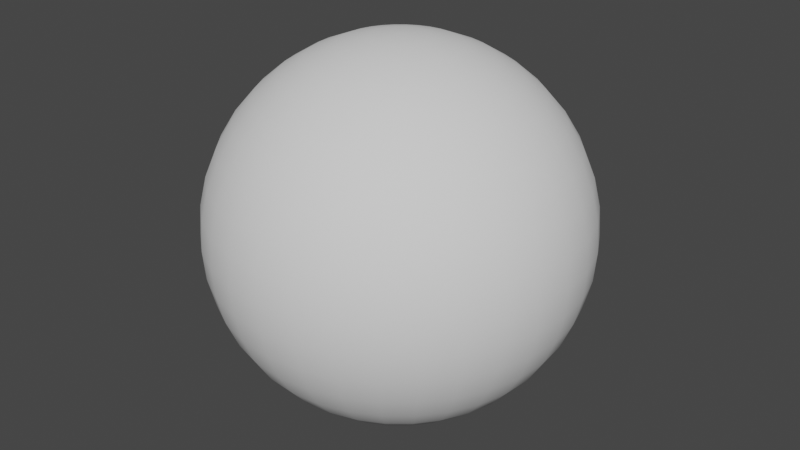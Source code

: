 # Source: Orb.blend  (saved by Blender 3.1.7; exported with 4.5.12 LTS)
import bpy
from mathutils import Matrix  # noqa: F401  (used for matrix-valued properties, if any)

bpy.ops.wm.read_factory_settings(use_empty=True)
scene = bpy.context.scene
scene.name = 'Scene'

# ---- collections
col_collection = bpy.data.collections.new('Collection'); scene.collection.children.link(col_collection)

# ---- world
world_world = bpy.data.worlds.new('World'); scene.world = world_world
world_world.use_nodes = True; world_world.node_tree.nodes.clear()
_N = world_world.node_tree.nodes; _L = world_world.node_tree.links
n0 = _N.new('ShaderNodeOutputWorld'); n0.name = 'World Output'; n0.location = (300, 300)
n1 = _N.new('ShaderNodeBackground'); n1.name = 'Background'; n1.location = (10, 300)
n1.inputs[0].default_value = (0.05088, 0.05088, 0.05088, 1.0)
_L.new(n1.outputs[0], n0.inputs[0])
n0.is_active_output = True
world_world.color = (0.05088, 0.05088, 0.05088)
world_world.use_sun_shadow = False
world_world.sun_shadow_jitter_overblur = 0.0

# ---- meshes
me_sphere = bpy.data.meshes.new('Sphere')
me_sphere.from_pydata([(0.0, 0.1564, 0.9877), (0.0, 0.309, 0.9511), (0.0, 0.454, 0.891), (0.0, 0.5878, 0.809), (0.0, 0.7071, 0.7071), (0.0, 0.891, 0.454), (0.0, 0.9877, 0.1564), (0.0, 1.0, -4.371e-08), (0.0, 0.9877, -0.1564), (0.0, 0.9511, -0.309), (0.0, 0.891, -0.454), (0.0, 0.809, -0.5878), (0.0, 0.5878, -0.809), (0.03052, 0.1534, 0.9877), (0.06029, 0.3031, 0.9511), (0.08857, 0.4453, 0.891), (0.1147, 0.5765, 0.809), (0.1379, 0.6935, 0.7071), (0.1578, 0.7935, 0.5878), (0.1738, 0.8739, 0.454), (0.1855, 0.9328, 0.309), (0.1927, 0.9687, 0.1564), (0.1951, 0.9808, -4.371e-08), (0.1927, 0.9687, -0.1564), (0.1855, 0.9328, -0.309), (0.1738, 0.8739, -0.454), (0.1578, 0.7935, -0.5878), (0.1379, 0.6935, -0.7071), (0.1147, 0.5765, -0.809), (0.08857, 0.4453, -0.891), (0.06029, 0.3031, -0.9511), (0.03052, 0.1534, -0.9877), (0.05986, 0.1445, 0.9877), (0.1183, 0.2855, 0.9511), (0.1737, 0.4194, 0.891), (0.2249, 0.543, 0.809), (0.2706, 0.6533, 0.7071), (0.3096, 0.7474, 0.5878), (0.341, 0.8232, 0.454), (0.364, 0.8787, 0.309), (0.378, 0.9125, 0.1564), (0.3827, 0.9239, -4.371e-08), (0.378, 0.9125, -0.1564), (0.364, 0.8787, -0.309), (0.341, 0.8232, -0.454), (0.3096, 0.7474, -0.5878), (0.2706, 0.6533, -0.7071), (0.2249, 0.543, -0.809), (0.1737, 0.4194, -0.891), (0.1183, 0.2855, -0.9511), (0.05986, 0.1445, -0.9877), (0.08691, 0.1301, 0.9877), (0.1717, 0.2569, 0.9511), (0.2522, 0.3775, 0.891), (0.3266, 0.4887, 0.809), (0.3928, 0.5879, 0.7071), (0.4495, 0.6727, 0.5878), (0.495, 0.7408, 0.454), (0.5284, 0.7908, 0.309), (0.5487, 0.8212, 0.1564), (0.5556, 0.8315, -4.371e-08), (0.5487, 0.8212, -0.1564), (0.5284, 0.7908, -0.309), (0.495, 0.7408, -0.454), (0.4495, 0.6727, -0.5878), (0.3928, 0.5879, -0.7071), (0.3266, 0.4887, -0.809), (0.2522, 0.3775, -0.891), (0.1717, 0.2569, -0.9511), (0.08691, 0.1301, -0.9877), (0.1106, 0.1106, 0.9877), (0.2185, 0.2185, 0.9511), (0.321, 0.321, 0.891), (0.4156, 0.4156, 0.809), (0.5, 0.5, 0.7071), (0.5721, 0.5721, 0.5878), (0.63, 0.63, 0.454), (0.6725, 0.6725, 0.309), (0.6984, 0.6984, 0.1564), (0.7071, 0.7071, -4.371e-08), (0.6984, 0.6984, -0.1564), (0.6725, 0.6725, -0.309), (0.63, 0.63, -0.454), (0.5721, 0.5721, -0.5878), (0.5, 0.5, -0.7071), (0.4156, 0.4156, -0.809), (0.321, 0.321, -0.891), (0.2185, 0.2185, -0.9511), (0.1106, 0.1106, -0.9877), (0.1301, 0.08691, 0.9877), (0.2569, 0.1717, 0.9511), (0.3775, 0.2522, 0.891), (0.4887, 0.3266, 0.809), (0.5879, 0.3928, 0.7071), (0.6727, 0.4495, 0.5878), (0.7408, 0.495, 0.454), (0.7908, 0.5284, 0.309), (0.8212, 0.5487, 0.1564), (0.8315, 0.5556, -4.371e-08), (0.8212, 0.5487, -0.1564), (0.7908, 0.5284, -0.309), (0.7408, 0.495, -0.454), (0.6727, 0.4495, -0.5878), (0.5879, 0.3928, -0.7071), (0.4887, 0.3266, -0.809), (0.3775, 0.2522, -0.891), (0.2569, 0.1717, -0.9511), (0.1301, 0.08691, -0.9877), (0.1445, 0.05986, 0.9877), (0.2855, 0.1183, 0.9511), (0.4194, 0.1737, 0.891), (0.543, 0.2249, 0.809), (0.6533, 0.2706, 0.7071), (0.7474, 0.3096, 0.5878), (0.8232, 0.341, 0.454), (0.8787, 0.364, 0.309), (0.9125, 0.378, 0.1564), (0.9239, 0.3827, -4.371e-08), (0.9125, 0.378, -0.1564), (0.8787, 0.364, -0.309), (0.8232, 0.341, -0.454), (0.7474, 0.3096, -0.5878), (0.6533, 0.2706, -0.7071), (0.543, 0.2249, -0.809), (0.4194, 0.1737, -0.891), (0.2855, 0.1183, -0.9511), (0.1445, 0.05986, -0.9877), (0.1534, 0.03052, 0.9877), (0.3031, 0.06029, 0.9511), (0.4453, 0.08857, 0.891), (0.5765, 0.1147, 0.809), (0.6935, 0.1379, 0.7071), (0.7935, 0.1578, 0.5878), (0.8739, 0.1738, 0.454), (0.9328, 0.1855, 0.309), (0.9687, 0.1927, 0.1564), (0.9808, 0.1951, -4.371e-08), (0.9687, 0.1927, -0.1564), (0.9328, 0.1855, -0.309), (0.8739, 0.1738, -0.454), (0.7935, 0.1578, -0.5878), (0.6935, 0.1379, -0.7071), (0.5765, 0.1147, -0.809), (0.4453, 0.08857, -0.891), (0.3031, 0.06029, -0.9511), (0.1534, 0.03052, -0.9877), (0.1564, -8.736e-08, 0.9877), (0.309, -1.134e-07, 0.9511), (0.454, -1.73e-07, 0.891), (0.5878, -1.134e-07, 0.809), (0.7071, -4.638e-08, 0.7071), (0.809, -1.209e-07, 0.5878), (0.891, -1.06e-07, 0.454), (0.9511, -7.619e-08, 0.309), (0.9877, -4.638e-08, 0.1564), (1.0, -1.656e-07, -4.371e-08), (0.9877, -4.638e-08, -0.1564), (0.9511, -1.507e-07, -0.309), (0.891, -1.656e-07, -0.454), (0.809, -1.209e-07, -0.5878), (0.7071, -4.638e-08, -0.7071), (0.5878, -1.134e-07, -0.809), (0.454, -1.954e-07, -0.891), (0.309, -1.097e-07, -0.9511), (0.1564, -9.109e-08, -0.9877), (0.1534, -0.03052, 0.9877), (0.3031, -0.06029, 0.9511), (0.4453, -0.08857, 0.891), (0.5765, -0.1147, 0.809), (0.6935, -0.1379, 0.7071), (0.7935, -0.1578, 0.5878), (0.8739, -0.1738, 0.454), (0.9328, -0.1855, 0.309), (0.9687, -0.1927, 0.1564), (0.9808, -0.1951, -4.371e-08), (0.9687, -0.1927, -0.1564), (0.9328, -0.1855, -0.309), (0.8739, -0.1738, -0.454), (0.7935, -0.1578, -0.5878), (0.6935, -0.1379, -0.7071), (0.5765, -0.1147, -0.809), (0.4453, -0.08857, -0.891), (0.3031, -0.06029, -0.9511), (0.1534, -0.03052, -0.9877), (0.1445, -0.05986, 0.9877), (0.2855, -0.1183, 0.9511), (0.4194, -0.1737, 0.891), (0.543, -0.2249, 0.809), (0.6533, -0.2706, 0.7071), (0.7474, -0.3096, 0.5878), (0.8232, -0.341, 0.454), (0.8787, -0.364, 0.309), (0.9125, -0.378, 0.1564), (0.9239, -0.3827, -4.371e-08), (0.9125, -0.378, -0.1564), (0.8787, -0.364, -0.309), (0.8232, -0.341, -0.454), (0.7474, -0.3096, -0.5878), (0.6533, -0.2706, -0.7071), (0.543, -0.2249, -0.809), (0.4194, -0.1737, -0.891), (0.2855, -0.1183, -0.9511), (0.1445, -0.05986, -0.9877), (0.1301, -0.08691, 0.9877), (0.2569, -0.1717, 0.9511), (0.3775, -0.2522, 0.891), (0.4887, -0.3266, 0.809), (0.5879, -0.3928, 0.7071), (0.6727, -0.4495, 0.5878), (0.7408, -0.495, 0.454), (0.7908, -0.5284, 0.309), (0.8212, -0.5487, 0.1564), (0.8315, -0.5556, -4.371e-08), (0.8212, -0.5487, -0.1564), (0.7908, -0.5284, -0.309), (0.7408, -0.495, -0.454), (0.6727, -0.4495, -0.5878), (0.5879, -0.3928, -0.7071), (0.4887, -0.3266, -0.809), (0.3775, -0.2522, -0.891), (0.2569, -0.1717, -0.9511), (0.1301, -0.08691, -0.9877), (0.1106, -0.1106, 0.9877), (0.2185, -0.2185, 0.9511), (0.321, -0.321, 0.891), (0.4156, -0.4156, 0.809), (0.5, -0.5, 0.7071), (0.5721, -0.5721, 0.5878), (0.63, -0.63, 0.454), (0.6725, -0.6725, 0.309), (0.6984, -0.6984, 0.1564), (0.7071, -0.7071, -4.371e-08), (0.6984, -0.6984, -0.1564), (0.6725, -0.6725, -0.309), (0.63, -0.63, -0.454), (0.5721, -0.5721, -0.5878), (0.5, -0.5, -0.7071), (0.4156, -0.4156, -0.809), (0.321, -0.321, -0.891), (0.2185, -0.2185, -0.9511), (0.1106, -0.1106, -0.9877), (0.08691, -0.1301, 0.9877), (0.1717, -0.2569, 0.9511), (0.2522, -0.3775, 0.891), (0.3266, -0.4887, 0.809), (0.3928, -0.5879, 0.7071), (0.4495, -0.6727, 0.5878), (0.495, -0.7408, 0.454), (0.5284, -0.7908, 0.309), (0.5487, -0.8212, 0.1564), (0.5556, -0.8315, -4.371e-08), (0.5487, -0.8212, -0.1564), (0.5284, -0.7908, -0.309), (0.495, -0.7408, -0.454), (0.4495, -0.6727, -0.5878), (0.3928, -0.5879, -0.7071), (0.3266, -0.4887, -0.809), (0.2522, -0.3775, -0.891), (0.1717, -0.2569, -0.9511), (0.08691, -0.1301, -0.9877), (0.05986, -0.1445, 0.9877), (0.1183, -0.2855, 0.9511), (0.1737, -0.4194, 0.891), (0.2249, -0.543, 0.809), (0.2706, -0.6533, 0.7071), (0.3096, -0.7474, 0.5878), (0.341, -0.8232, 0.454), (0.364, -0.8787, 0.309), (0.378, -0.9125, 0.1564), (0.3827, -0.9239, -4.371e-08), (0.378, -0.9125, -0.1564), (0.364, -0.8787, -0.309), (0.341, -0.8232, -0.454), (0.3096, -0.7474, -0.5878), (0.2706, -0.6533, -0.7071), (0.2249, -0.543, -0.809), (0.1737, -0.4194, -0.891), (0.1183, -0.2855, -0.9511), (0.05986, -0.1445, -0.9877), (0.03052, -0.1534, 0.9877), (0.06029, -0.3031, 0.9511), (0.08857, -0.4453, 0.891), (0.1147, -0.5765, 0.809), (0.1379, -0.6935, 0.7071), (0.1578, -0.7935, 0.5878), (0.1738, -0.8739, 0.454), (0.1855, -0.9328, 0.309), (0.1927, -0.9687, 0.1564), (0.1951, -0.9808, -4.371e-08), (0.1927, -0.9687, -0.1564), (0.1855, -0.9328, -0.309), (0.1738, -0.8739, -0.454), (0.1578, -0.7935, -0.5878), (0.1379, -0.6935, -0.7071), (0.1147, -0.5765, -0.809), (0.08857, -0.4453, -0.891), (0.06029, -0.3031, -0.9511), (0.03052, -0.1534, -0.9877), (-1.571e-09, -0.1564, 0.9877), (-3.882e-08, -0.309, 0.9511), (-7.235e-08, -0.454, 0.891), (-2.765e-08, -0.5878, 0.809), (4.686e-08, -0.7071, 0.7071), (-7.235e-08, -0.809, 0.5878), (-1.32e-07, -0.891, 0.454), (1.706e-08, -0.9511, 0.309), (-4.255e-08, -0.9877, 0.1564), (-2.661e-07, -1.0, -4.371e-08), (-4.255e-08, -0.9877, -0.1564), (-1.32e-07, -0.9511, -0.309), (-1.916e-07, -0.891, -0.454), (-7.235e-08, -0.809, -0.5878), (4.686e-08, -0.7071, -0.7071), (-2.765e-08, -0.5878, -0.809), (-9.47e-08, -0.454, -0.891), (-3.137e-08, -0.309, -0.9511), (-9.022e-09, -0.1564, -0.9877), (-0.03052, -0.1534, 0.9877), (-0.06029, -0.3031, 0.9511), (-0.08857, -0.4453, 0.891), (-0.1147, -0.5765, 0.809), (-0.1379, -0.6935, 0.7071), (-0.1578, -0.7935, 0.5878), (-0.1738, -0.8739, 0.454), (-0.1855, -0.9328, 0.309), (-0.1927, -0.9687, 0.1564), (-0.1951, -0.9808, -4.371e-08), (-0.1927, -0.9687, -0.1564), (-0.1855, -0.9328, -0.309), (-0.1738, -0.8739, -0.454), (-0.1578, -0.7935, -0.5878), (-0.1379, -0.6935, -0.7071), (-0.1147, -0.5765, -0.809), (-0.08857, -0.4453, -0.891), (-0.06029, -0.3031, -0.9511), (-0.03052, -0.1534, -0.9877), (-0.05986, -0.1445, 0.9877), (-0.1183, -0.2855, 0.9511), (-0.1737, -0.4194, 0.891), (-0.2249, -0.543, 0.809), (-0.2706, -0.6533, 0.7071), (-0.3096, -0.7474, 0.5878), (-0.341, -0.8232, 0.454), (-0.364, -0.8787, 0.309), (-0.378, -0.9125, 0.1564), (-0.3827, -0.9239, -4.371e-08), (-0.378, -0.9125, -0.1564), (-0.364, -0.8787, -0.309), (-0.341, -0.8232, -0.454), (-0.3096, -0.7474, -0.5878), (-0.2706, -0.6533, -0.7071), (-0.2249, -0.543, -0.809), (-0.1737, -0.4194, -0.891), (-0.1183, -0.2855, -0.9511), (-0.05986, -0.1445, -0.9877), (-0.08691, -0.1301, 0.9877), (-0.1717, -0.2569, 0.9511), (-0.2522, -0.3775, 0.891), (-0.3266, -0.4887, 0.809), (-0.3928, -0.5879, 0.7071), (-0.4495, -0.6727, 0.5878), (-0.495, -0.7408, 0.454), (-0.5284, -0.7908, 0.309), (-0.5487, -0.8212, 0.1564), (-0.5556, -0.8315, -4.371e-08), (-0.5487, -0.8212, -0.1564), (-0.5284, -0.7908, -0.309), (-0.495, -0.7408, -0.454), (-0.4495, -0.6727, -0.5878), (-0.3928, -0.5879, -0.7071), (-0.3266, -0.4887, -0.809), (-0.2522, -0.3775, -0.891), (-0.1717, -0.2569, -0.9511), (-0.08691, -0.1301, -0.9877), (-0.1106, -0.1106, 0.9877), (-0.2185, -0.2185, 0.9511), (-0.321, -0.321, 0.891), (-0.4156, -0.4156, 0.809), (-0.5, -0.5, 0.7071), (-0.5721, -0.5721, 0.5878), (-0.63, -0.63, 0.454), (-0.6725, -0.6725, 0.309), (-0.6984, -0.6984, 0.1564), (-0.7071, -0.7071, -4.371e-08), (-0.6984, -0.6984, -0.1564), (-0.6725, -0.6725, -0.309), (-0.63, -0.63, -0.454), (-0.5721, -0.5721, -0.5878), (-0.5, -0.5, -0.7071), (-0.4156, -0.4156, -0.809), (-0.321, -0.321, -0.891), (-0.2185, -0.2185, -0.9511), (-0.1106, -0.1106, -0.9877), (-7.269e-08, -1.36e-07, 1.0), (-0.1301, -0.08691, 0.9877), (-0.2569, -0.1717, 0.9511), (-0.3775, -0.2522, 0.891), (-0.4887, -0.3266, 0.809), (-0.5879, -0.3928, 0.7071), (-0.6727, -0.4495, 0.5878), (-0.7408, -0.495, 0.454), (-0.7908, -0.5284, 0.309), (-0.8212, -0.5487, 0.1564), (-0.8315, -0.5556, -4.371e-08), (-0.8212, -0.5487, -0.1564), (-0.7908, -0.5284, -0.309), (-0.7408, -0.495, -0.454), (-0.6727, -0.4495, -0.5878), (-0.5879, -0.3928, -0.7071), (-0.4887, -0.3266, -0.809), (-0.3775, -0.2522, -0.891), (-0.2569, -0.1717, -0.9511), (-0.1301, -0.08691, -0.9877), (-0.1445, -0.05986, 0.9877), (-0.2855, -0.1183, 0.9511), (-0.4194, -0.1737, 0.891), (-0.543, -0.2249, 0.809), (-0.6533, -0.2706, 0.7071), (-0.7474, -0.3096, 0.5878), (-0.8232, -0.341, 0.454), (-0.8787, -0.364, 0.309), (-0.9125, -0.378, 0.1564), (-0.9239, -0.3827, -4.371e-08), (-0.9125, -0.378, -0.1564), (-0.8787, -0.364, -0.309), (-0.8232, -0.341, -0.454), (-0.7474, -0.3096, -0.5878), (-0.6533, -0.2706, -0.7071), (-0.543, -0.2249, -0.809), (-0.4194, -0.1737, -0.891), (-0.2855, -0.1183, -0.9511), (-0.1445, -0.05986, -0.9877), (-0.1534, -0.03052, 0.9877), (-0.3031, -0.06029, 0.9511), (-0.4453, -0.08857, 0.891), (-0.5765, -0.1147, 0.809), (-0.6935, -0.1379, 0.7071), (-0.7935, -0.1578, 0.5878), (-0.8739, -0.1738, 0.454), (-0.9328, -0.1855, 0.309), (-0.9687, -0.1927, 0.1564), (-0.9808, -0.1951, -4.371e-08), (-0.9687, -0.1927, -0.1564), (-0.9328, -0.1855, -0.309), (-0.8739, -0.1738, -0.454), (-0.7935, -0.1578, -0.5878), (-0.6935, -0.1379, -0.7071), (-0.5765, -0.1147, -0.809), (-0.4453, -0.08857, -0.891), (-0.3031, -0.06029, -0.9511), (-0.1534, -0.03052, -0.9877), (-0.1564, -5.942e-08, 0.9877), (-0.309, -3.521e-08, 0.9511), (-0.454, 3.557e-08, 0.891), (-0.5878, -4.638e-08, 0.809), (-0.7071, -9.109e-08, 0.7071), (-0.809, -1.68e-09, 0.5878), (-0.891, 1.324e-07, 0.454), (-0.9511, 2.812e-08, 0.309), (-0.9877, -1.68e-09, 0.1564), (-1.0, 3.858e-07, -4.371e-08), (-0.9877, -1.68e-09, -0.1564), (-0.9511, 8.773e-08, -0.309), (-0.891, 2.665e-07, -0.454), (-0.809, -1.68e-09, -0.5878), (-0.7071, -9.109e-08, -0.7071), (-0.5878, -4.638e-08, -0.809), (-0.454, 2.067e-08, -0.891), (-0.309, -3.148e-08, -0.9511), (-0.1564, -6.687e-08, -0.9877), (-0.1534, 0.03052, 0.9877), (-0.3031, 0.06029, 0.9511), (-0.4453, 0.08857, 0.891), (-0.5765, 0.1147, 0.809), (-0.6935, 0.1379, 0.7071), (-0.7935, 0.1578, 0.5878), (-0.8739, 0.1738, 0.454), (-0.9328, 0.1855, 0.309), (-0.9687, 0.1927, 0.1564), (-0.9808, 0.1951, -4.371e-08), (-0.9687, 0.1927, -0.1564), (-0.9328, 0.1855, -0.309), (-0.8739, 0.1738, -0.454), (-0.7935, 0.1578, -0.5878), (-0.6935, 0.1379, -0.7071), (-0.5765, 0.1147, -0.809), (-0.4453, 0.08857, -0.891), (-0.3031, 0.06029, -0.9511), (-0.1534, 0.03052, -0.9877), (-0.1445, 0.05986, 0.9877), (-0.2855, 0.1183, 0.9511), (-0.4194, 0.1737, 0.891), (-0.543, 0.2249, 0.809), (-0.6533, 0.2706, 0.7071), (-0.7474, 0.3096, 0.5878), (-0.8232, 0.341, 0.454), (-0.8787, 0.364, 0.309), (-0.9125, 0.378, 0.1564), (-0.9239, 0.3827, -4.371e-08), (-0.9125, 0.378, -0.1564), (-0.8787, 0.364, -0.309), (-0.8232, 0.341, -0.454), (-0.7474, 0.3096, -0.5878), (-0.6533, 0.2706, -0.7071), (-0.543, 0.2249, -0.809), (-0.4194, 0.1737, -0.891), (-0.2855, 0.1183, -0.9511), (-0.1445, 0.05986, -0.9877), (-0.1301, 0.08691, 0.9877), (-0.2569, 0.1717, 0.9511), (-0.3775, 0.2522, 0.891), (-0.4887, 0.3266, 0.809), (-0.5879, 0.3928, 0.7071), (-0.6727, 0.4495, 0.5878), (-0.7408, 0.495, 0.454), (-0.7908, 0.5284, 0.309), (-0.8212, 0.5487, 0.1564), (-0.8315, 0.5556, -4.371e-08), (-0.8212, 0.5487, -0.1564), (-0.7908, 0.5284, -0.309), (-0.7408, 0.495, -0.454), (-0.6727, 0.4495, -0.5878), (-0.5879, 0.3928, -0.7071), (-0.4887, 0.3266, -0.809), (-0.3775, 0.2522, -0.891), (-0.2569, 0.1717, -0.9511), (-0.1301, 0.08691, -0.9877), (-0.1106, 0.1106, 0.9877), (-0.2185, 0.2185, 0.9511), (-0.321, 0.321, 0.891), (-0.4156, 0.4156, 0.809), (-0.5, 0.5, 0.7071), (-0.5721, 0.5721, 0.5878), (-0.63, 0.63, 0.454), (-0.6725, 0.6725, 0.309), (-0.6984, 0.6984, 0.1564), (-0.7071, 0.7071, -4.371e-08), (-0.6984, 0.6984, -0.1564), (-0.6725, 0.6725, -0.309), (-0.63, 0.63, -0.454), (-0.5721, 0.5721, -0.5878), (-0.5, 0.5, -0.7071), (-0.4156, 0.4156, -0.809), (-0.321, 0.321, -0.891), (-0.2185, 0.2185, -0.9511), (-0.1106, 0.1106, -0.9877), (0.0, -8.742e-08, -1.0), (-0.08691, 0.1301, 0.9877), (-0.1717, 0.2569, 0.9511), (-0.2522, 0.3775, 0.891), (-0.3266, 0.4887, 0.809), (-0.3928, 0.5879, 0.7071), (-0.4495, 0.6727, 0.5878), (-0.495, 0.7408, 0.454), (-0.5284, 0.7908, 0.309), (-0.5487, 0.8212, 0.1564), (-0.5556, 0.8315, -4.371e-08), (-0.5487, 0.8212, -0.1564), (-0.5284, 0.7908, -0.309), (-0.495, 0.7408, -0.454), (-0.4495, 0.6727, -0.5878), (-0.3928, 0.5879, -0.7071), (-0.3266, 0.4887, -0.809), (-0.2522, 0.3775, -0.891), (-0.1717, 0.2569, -0.9511), (-0.08691, 0.1301, -0.9877), (-0.05986, 0.1445, 0.9877), (-0.1183, 0.2855, 0.9511), (-0.1737, 0.4194, 0.891), (-0.2249, 0.543, 0.809), (-0.2706, 0.6533, 0.7071), (-0.3096, 0.7474, 0.5878), (-0.341, 0.8232, 0.454), (-0.364, 0.8787, 0.309), (-0.378, 0.9125, 0.1564), (-0.3827, 0.9239, -4.371e-08), (-0.378, 0.9125, -0.1564), (-0.364, 0.8787, -0.309), (-0.341, 0.8232, -0.454), (-0.3096, 0.7474, -0.5878), (-0.2706, 0.6533, -0.7071), (-0.2249, 0.543, -0.809), (-0.1737, 0.4194, -0.891), (-0.1183, 0.2855, -0.9511), (-0.05986, 0.1445, -0.9877), (-0.03052, 0.1534, 0.9877), (-0.06029, 0.3031, 0.9511), (-0.08857, 0.4453, 0.891), (-0.1147, 0.5765, 0.809), (-0.1379, 0.6935, 0.7071), (-0.1578, 0.7935, 0.5878), (-0.1738, 0.8739, 0.454), (-0.1855, 0.9328, 0.309), (-0.1927, 0.9687, 0.1564), (-0.1951, 0.9808, -4.371e-08), (-0.1927, 0.9687, -0.1564), (-0.1855, 0.9328, -0.309), (-0.1738, 0.8739, -0.454), (-0.1578, 0.7935, -0.5878), (-0.1379, 0.6935, -0.7071), (-0.1147, 0.5765, -0.809), (-0.08857, 0.4453, -0.891), (-0.06029, 0.3031, -0.9511), (-0.03052, 0.1534, -0.9877), (4.686e-08, 0.809, 0.5878), (9.156e-08, 0.9511, 0.309), (4.686e-08, 0.7071, -0.7071), (1.81e-07, 0.454, -0.891), (1.027e-07, 0.309, -0.9511), (3.754e-08, 0.1564, -0.9877)], [], [(606, 27, 26, 11), (605, 20, 19, 5), (0, 13, 393), (12, 28, 27, 606), (6, 21, 20, 605), (1, 14, 13, 0), (607, 29, 28, 12), (7, 22, 21, 6), (2, 15, 14, 1), (608, 30, 29, 607), (8, 23, 22, 7), (3, 16, 15, 2), (609, 31, 30, 608), (9, 24, 23, 8), (4, 17, 16, 3), (546, 31, 609), (10, 25, 24, 9), (604, 18, 17, 4), (11, 26, 25, 10), (5, 19, 18, 604), (14, 33, 32, 13), (29, 48, 47, 28), (22, 41, 40, 21), (15, 34, 33, 14), (30, 49, 48, 29), (23, 42, 41, 22), (16, 35, 34, 15), (31, 50, 49, 30), (24, 43, 42, 23), (17, 36, 35, 16), (546, 50, 31), (25, 44, 43, 24), (18, 37, 36, 17), (26, 45, 44, 25), (19, 38, 37, 18), (27, 46, 45, 26), (20, 39, 38, 19), (13, 32, 393), (28, 47, 46, 27), (21, 40, 39, 20), (44, 63, 62, 43), (37, 56, 55, 36), (45, 64, 63, 44), (38, 57, 56, 37), (46, 65, 64, 45), (39, 58, 57, 38), (32, 51, 393), (47, 66, 65, 46), (40, 59, 58, 39), (33, 52, 51, 32), (48, 67, 66, 47), (41, 60, 59, 40), (34, 53, 52, 33), (49, 68, 67, 48), (42, 61, 60, 41), (35, 54, 53, 34), (50, 69, 68, 49), (43, 62, 61, 42), (36, 55, 54, 35), (546, 69, 50), (59, 78, 77, 58), (52, 71, 70, 51), (67, 86, 85, 66), (60, 79, 78, 59), (53, 72, 71, 52), (68, 87, 86, 67), (61, 80, 79, 60), (54, 73, 72, 53), (69, 88, 87, 68), (62, 81, 80, 61), (55, 74, 73, 54), (546, 88, 69), (63, 82, 81, 62), (56, 75, 74, 55), (64, 83, 82, 63), (57, 76, 75, 56), (65, 84, 83, 64), (58, 77, 76, 57), (51, 70, 393), (66, 85, 84, 65), (74, 93, 92, 73), (546, 107, 88), (82, 101, 100, 81), (75, 94, 93, 74), (83, 102, 101, 82), (76, 95, 94, 75), (84, 103, 102, 83), (77, 96, 95, 76), (70, 89, 393), (85, 104, 103, 84), (78, 97, 96, 77), (71, 90, 89, 70), (86, 105, 104, 85), (79, 98, 97, 78), (72, 91, 90, 71), (87, 106, 105, 86), (80, 99, 98, 79), (73, 92, 91, 72), (88, 107, 106, 87), (81, 100, 99, 80), (89, 108, 393), (104, 123, 122, 103), (97, 116, 115, 96), (90, 109, 108, 89), (105, 124, 123, 104), (98, 117, 116, 97), (91, 110, 109, 90), (106, 125, 124, 105), (99, 118, 117, 98), (92, 111, 110, 91), (107, 126, 125, 106), (100, 119, 118, 99), (93, 112, 111, 92), (546, 126, 107), (101, 120, 119, 100), (94, 113, 112, 93), (102, 121, 120, 101), (95, 114, 113, 94), (103, 122, 121, 102), (96, 115, 114, 95), (126, 145, 144, 125), (119, 138, 137, 118), (112, 131, 130, 111), (546, 145, 126), (120, 139, 138, 119), (113, 132, 131, 112), (121, 140, 139, 120), (114, 133, 132, 113), (122, 141, 140, 121), (115, 134, 133, 114), (108, 127, 393), (123, 142, 141, 122), (116, 135, 134, 115), (109, 128, 127, 108), (124, 143, 142, 123), (117, 136, 135, 116), (110, 129, 128, 109), (125, 144, 143, 124), (118, 137, 136, 117), (111, 130, 129, 110), (141, 160, 159, 140), (134, 153, 152, 133), (127, 146, 393), (142, 161, 160, 141), (135, 154, 153, 134), (128, 147, 146, 127), (143, 162, 161, 142), (136, 155, 154, 135), (129, 148, 147, 128), (144, 163, 162, 143), (137, 156, 155, 136), (130, 149, 148, 129), (145, 164, 163, 144), (138, 157, 156, 137), (131, 150, 149, 130), (546, 164, 145), (139, 158, 157, 138), (132, 151, 150, 131), (140, 159, 158, 139), (133, 152, 151, 132), (156, 175, 174, 155), (149, 168, 167, 148), (164, 183, 182, 163), (157, 176, 175, 156), (150, 169, 168, 149), (546, 183, 164), (158, 177, 176, 157), (151, 170, 169, 150), (159, 178, 177, 158), (152, 171, 170, 151), (160, 179, 178, 159), (153, 172, 171, 152), (146, 165, 393), (161, 180, 179, 160), (154, 173, 172, 153), (147, 166, 165, 146), (162, 181, 180, 161), (155, 174, 173, 154), (148, 167, 166, 147), (163, 182, 181, 162), (171, 190, 189, 170), (179, 198, 197, 178), (172, 191, 190, 171), (165, 184, 393), (180, 199, 198, 179), (173, 192, 191, 172), (166, 185, 184, 165), (181, 200, 199, 180), (174, 193, 192, 173), (167, 186, 185, 166), (182, 201, 200, 181), (175, 194, 193, 174), (168, 187, 186, 167), (183, 202, 201, 182), (176, 195, 194, 175), (169, 188, 187, 168), (546, 202, 183), (177, 196, 195, 176), (170, 189, 188, 169), (178, 197, 196, 177), (186, 205, 204, 185), (201, 220, 219, 200), (194, 213, 212, 193), (187, 206, 205, 186), (202, 221, 220, 201), (195, 214, 213, 194), (188, 207, 206, 187), (546, 221, 202), (196, 215, 214, 195), (189, 208, 207, 188), (197, 216, 215, 196), (190, 209, 208, 189), (198, 217, 216, 197), (191, 210, 209, 190), (184, 203, 393), (199, 218, 217, 198), (192, 211, 210, 191), (185, 204, 203, 184), (200, 219, 218, 199), (193, 212, 211, 192), (216, 235, 234, 215), (209, 228, 227, 208), (217, 236, 235, 216), (210, 229, 228, 209), (203, 222, 393), (218, 237, 236, 217), (211, 230, 229, 210), (204, 223, 222, 203), (219, 238, 237, 218), (212, 231, 230, 211), (205, 224, 223, 204), (220, 239, 238, 219), (213, 232, 231, 212), (206, 225, 224, 205), (221, 240, 239, 220), (214, 233, 232, 213), (207, 226, 225, 206), (546, 240, 221), (215, 234, 233, 214), (208, 227, 226, 207), (231, 250, 249, 230), (224, 243, 242, 223), (239, 258, 257, 238), (232, 251, 250, 231), (225, 244, 243, 224), (240, 259, 258, 239), (233, 252, 251, 232), (226, 245, 244, 225), (546, 259, 240), (234, 253, 252, 233), (227, 246, 245, 226), (235, 254, 253, 234), (228, 247, 246, 227), (236, 255, 254, 235), (229, 248, 247, 228), (222, 241, 393), (237, 256, 255, 236), (230, 249, 248, 229), (223, 242, 241, 222), (238, 257, 256, 237), (246, 265, 264, 245), (254, 273, 272, 253), (247, 266, 265, 246), (255, 274, 273, 254), (248, 267, 266, 247), (241, 260, 393), (256, 275, 274, 255), (249, 268, 267, 248), (242, 261, 260, 241), (257, 276, 275, 256), (250, 269, 268, 249), (243, 262, 261, 242), (258, 277, 276, 257), (251, 270, 269, 250), (244, 263, 262, 243), (259, 278, 277, 258), (252, 271, 270, 251), (245, 264, 263, 244), (546, 278, 259), (253, 272, 271, 252), (261, 280, 279, 260), (276, 295, 294, 275), (269, 288, 287, 268), (262, 281, 280, 261), (277, 296, 295, 276), (270, 289, 288, 269), (263, 282, 281, 262), (278, 297, 296, 277), (271, 290, 289, 270), (264, 283, 282, 263), (546, 297, 278), (272, 291, 290, 271), (265, 284, 283, 264), (273, 292, 291, 272), (266, 285, 284, 265), (274, 293, 292, 273), (267, 286, 285, 266), (260, 279, 393), (275, 294, 293, 274), (268, 287, 286, 267), (546, 316, 297), (291, 310, 309, 290), (284, 303, 302, 283), (292, 311, 310, 291), (285, 304, 303, 284), (293, 312, 311, 292), (286, 305, 304, 285), (279, 298, 393), (294, 313, 312, 293), (287, 306, 305, 286), (280, 299, 298, 279), (295, 314, 313, 294), (288, 307, 306, 287), (281, 300, 299, 280), (296, 315, 314, 295), (289, 308, 307, 288), (282, 301, 300, 281), (297, 316, 315, 296), (290, 309, 308, 289), (283, 302, 301, 282), (313, 332, 331, 312), (306, 325, 324, 305), (299, 318, 317, 298), (314, 333, 332, 313), (307, 326, 325, 306), (300, 319, 318, 299), (315, 334, 333, 314), (308, 327, 326, 307), (301, 320, 319, 300), (316, 335, 334, 315), (309, 328, 327, 308), (302, 321, 320, 301), (546, 335, 316), (310, 329, 328, 309), (303, 322, 321, 302), (311, 330, 329, 310), (304, 323, 322, 303), (312, 331, 330, 311), (305, 324, 323, 304), (298, 317, 393), (328, 347, 346, 327), (321, 340, 339, 320), (546, 354, 335), (329, 348, 347, 328), (322, 341, 340, 321), (330, 349, 348, 329), (323, 342, 341, 322), (331, 350, 349, 330), (324, 343, 342, 323), (317, 336, 393), (332, 351, 350, 331), (325, 344, 343, 324), (318, 337, 336, 317), (333, 352, 351, 332), (326, 345, 344, 325), (319, 338, 337, 318), (334, 353, 352, 333), (327, 346, 345, 326), (320, 339, 338, 319), (335, 354, 353, 334), (343, 362, 361, 342), (336, 355, 393), (351, 370, 369, 350), (344, 363, 362, 343), (337, 356, 355, 336), (352, 371, 370, 351), (345, 364, 363, 344), (338, 357, 356, 337), (353, 372, 371, 352), (346, 365, 364, 345), (339, 358, 357, 338), (354, 373, 372, 353), (347, 366, 365, 346), (340, 359, 358, 339), (546, 373, 354), (348, 367, 366, 347), (341, 360, 359, 340), (349, 368, 367, 348), (342, 361, 360, 341), (350, 369, 368, 349), (358, 377, 376, 357), (373, 392, 391, 372), (366, 385, 384, 365), (359, 378, 377, 358), (546, 392, 373), (367, 386, 385, 366), (360, 379, 378, 359), (368, 387, 386, 367), (361, 380, 379, 360), (369, 388, 387, 368), (362, 381, 380, 361), (355, 374, 393), (370, 389, 388, 369), (363, 382, 381, 362), (356, 375, 374, 355), (371, 390, 389, 370), (364, 383, 382, 363), (357, 376, 375, 356), (372, 391, 390, 371), (365, 384, 383, 364), (388, 408, 407, 387), (381, 401, 400, 380), (374, 394, 393), (389, 409, 408, 388), (382, 402, 401, 381), (375, 395, 394, 374), (390, 410, 409, 389), (383, 403, 402, 382), (376, 396, 395, 375), (391, 411, 410, 390), (384, 404, 403, 383), (377, 397, 396, 376), (392, 412, 411, 391), (385, 405, 404, 384), (378, 398, 397, 377), (546, 412, 392), (386, 406, 405, 385), (379, 399, 398, 378), (387, 407, 406, 386), (380, 400, 399, 379), (404, 423, 422, 403), (397, 416, 415, 396), (412, 431, 430, 411), (405, 424, 423, 404), (398, 417, 416, 397), (546, 431, 412), (406, 425, 424, 405), (399, 418, 417, 398), (407, 426, 425, 406), (400, 419, 418, 399), (408, 427, 426, 407), (401, 420, 419, 400), (394, 413, 393), (409, 428, 427, 408), (402, 421, 420, 401), (395, 414, 413, 394), (410, 429, 428, 409), (403, 422, 421, 402), (396, 415, 414, 395), (411, 430, 429, 410), (419, 438, 437, 418), (427, 446, 445, 426), (420, 439, 438, 419), (413, 432, 393), (428, 447, 446, 427), (421, 440, 439, 420), (414, 433, 432, 413), (429, 448, 447, 428), (422, 441, 440, 421), (415, 434, 433, 414), (430, 449, 448, 429), (423, 442, 441, 422), (416, 435, 434, 415), (431, 450, 449, 430), (424, 443, 442, 423), (417, 436, 435, 416), (546, 450, 431), (425, 444, 443, 424), (418, 437, 436, 417), (426, 445, 444, 425), (434, 453, 452, 433), (449, 468, 467, 448), (442, 461, 460, 441), (435, 454, 453, 434), (450, 469, 468, 449), (443, 462, 461, 442), (436, 455, 454, 435), (546, 469, 450), (444, 463, 462, 443), (437, 456, 455, 436), (445, 464, 463, 444), (438, 457, 456, 437), (446, 465, 464, 445), (439, 458, 457, 438), (432, 451, 393), (447, 466, 465, 446), (440, 459, 458, 439), (433, 452, 451, 432), (448, 467, 466, 447), (441, 460, 459, 440), (464, 483, 482, 463), (457, 476, 475, 456), (465, 484, 483, 464), (458, 477, 476, 457), (451, 470, 393), (466, 485, 484, 465), (459, 478, 477, 458), (452, 471, 470, 451), (467, 486, 485, 466), (460, 479, 478, 459), (453, 472, 471, 452), (468, 487, 486, 467), (461, 480, 479, 460), (454, 473, 472, 453), (469, 488, 487, 468), (462, 481, 480, 461), (455, 474, 473, 454), (546, 488, 469), (463, 482, 481, 462), (456, 475, 474, 455), (486, 505, 504, 485), (479, 498, 497, 478), (472, 491, 490, 471), (487, 506, 505, 486), (480, 499, 498, 479), (473, 492, 491, 472), (488, 507, 506, 487), (481, 500, 499, 480), (474, 493, 492, 473), (546, 507, 488), (482, 501, 500, 481), (475, 494, 493, 474), (483, 502, 501, 482), (476, 495, 494, 475), (484, 503, 502, 483), (477, 496, 495, 476), (470, 489, 393), (485, 504, 503, 484), (478, 497, 496, 477), (471, 490, 489, 470), (501, 520, 519, 500), (494, 513, 512, 493), (502, 521, 520, 501), (495, 514, 513, 494), (503, 522, 521, 502), (496, 515, 514, 495), (489, 508, 393), (504, 523, 522, 503), (497, 516, 515, 496), (490, 509, 508, 489), (505, 524, 523, 504), (498, 517, 516, 497), (491, 510, 509, 490), (506, 525, 524, 505), (499, 518, 517, 498), (492, 511, 510, 491), (507, 526, 525, 506), (500, 519, 518, 499), (493, 512, 511, 492), (546, 526, 507), (516, 535, 534, 515), (509, 528, 527, 508), (524, 543, 542, 523), (517, 536, 535, 516), (510, 529, 528, 509), (525, 544, 543, 524), (518, 537, 536, 517), (511, 530, 529, 510), (526, 545, 544, 525), (519, 538, 537, 518), (512, 531, 530, 511), (546, 545, 526), (520, 539, 538, 519), (513, 532, 531, 512), (521, 540, 539, 520), (514, 533, 532, 513), (522, 541, 540, 521), (515, 534, 533, 514), (508, 527, 393), (523, 542, 541, 522), (531, 551, 550, 530), (546, 565, 545), (539, 559, 558, 538), (532, 552, 551, 531), (540, 560, 559, 539), (533, 553, 552, 532), (541, 561, 560, 540), (534, 554, 553, 533), (527, 547, 393), (542, 562, 561, 541), (535, 555, 554, 534), (528, 548, 547, 527), (543, 563, 562, 542), (536, 556, 555, 535), (529, 549, 548, 528), (544, 564, 563, 543), (537, 557, 556, 536), (530, 550, 549, 529), (545, 565, 564, 544), (538, 558, 557, 537), (547, 566, 393), (562, 581, 580, 561), (555, 574, 573, 554), (548, 567, 566, 547), (563, 582, 581, 562), (556, 575, 574, 555), (549, 568, 567, 548), (564, 583, 582, 563), (557, 576, 575, 556), (550, 569, 568, 549), (565, 584, 583, 564), (558, 577, 576, 557), (551, 570, 569, 550), (546, 584, 565), (559, 578, 577, 558), (552, 571, 570, 551), (560, 579, 578, 559), (553, 572, 571, 552), (561, 580, 579, 560), (554, 573, 572, 553), (577, 596, 595, 576), (570, 589, 588, 569), (546, 603, 584), (578, 597, 596, 577), (571, 590, 589, 570), (579, 598, 597, 578), (572, 591, 590, 571), (580, 599, 598, 579), (573, 592, 591, 572), (566, 585, 393), (581, 600, 599, 580), (574, 593, 592, 573), (567, 586, 585, 566), (582, 601, 600, 581), (575, 594, 593, 574), (568, 587, 586, 567), (583, 602, 601, 582), (576, 595, 594, 575), (569, 588, 587, 568), (584, 603, 602, 583), (592, 605, 5, 591), (585, 0, 393), (600, 12, 606, 599), (593, 6, 605, 592), (586, 1, 0, 585), (601, 607, 12, 600), (594, 7, 6, 593), (587, 2, 1, 586), (602, 608, 607, 601), (595, 8, 7, 594), (588, 3, 2, 587), (603, 609, 608, 602), (596, 9, 8, 595), (589, 4, 3, 588), (546, 609, 603), (597, 10, 9, 596), (590, 604, 4, 589), (598, 11, 10, 597), (591, 5, 604, 590), (599, 606, 11, 598)])
me_sphere.polygons.foreach_set('use_smooth', [True] * 640)
_uv = me_sphere.uv_layers.new(name='UVMap')
_uv.uv.foreach_set('vector', [0.75, 0.25, 0.7188, 0.25, 0.7188, 0.3, 0.75, 0.3, 0.75, 0.6, 0.7188, 0.6, 0.7188, 0.65, 0.75, 0.65, 0.75, 0.95, 0.7188, 0.95, 0.7344, 1.0, 0.75, 0.2, 0.7188, 0.2, 0.7188, 0.25, 0.75, 0.25, 0.75, 0.55, 0.7188, 0.55, 0.7188, 0.6, 0.75, 0.6, 0.75, 0.9, 0.7188, 0.9, 0.7188, 0.95, 0.75, 0.95, 0.75, 0.15, 0.7188, 0.15, 0.7188, 0.2, 0.75, 0.2, 0.75, 0.5, 0.7188, 0.5, 0.7188, 0.55, 0.75, 0.55, 0.75, 0.85, 0.7188, 0.85, 0.7188, 0.9, 0.75, 0.9, 0.75, 0.1, 0.7188, 0.1, 0.7188, 0.15, 0.75, 0.15, 0.75, 0.45, 0.7188, 0.45, 0.7188, 0.5, 0.75, 0.5, 0.75, 0.8, 0.7188, 0.8, 0.7188, 0.85, 0.75, 0.85, 0.75, 0.05, 0.7188, 0.05, 0.7188, 0.1, 0.75, 0.1, 0.75, 0.4, 0.7188, 0.4, 0.7188, 0.45, 0.75, 0.45, 0.75, 0.75, 0.7188, 0.75, 0.7188, 0.8, 0.75, 0.8, 0.7344, 0.0, 0.7188, 0.05, 0.75, 0.05, 0.75, 0.35, 0.7188, 0.35, 0.7188, 0.4, 0.75, 0.4, 0.75, 0.7, 0.7188, 0.7, 0.7188, 0.75, 0.75, 0.75, 0.75, 0.3, 0.7188, 0.3, 0.7188, 0.35, 0.75, 0.35, 0.75, 0.65, 0.7188, 0.65, 0.7188, 0.7, 0.75, 0.7, 0.7188, 0.9, 0.6875, 0.9, 0.6875, 0.95, 0.7188, 0.95, 0.7188, 0.15, 0.6875, 0.15, 0.6875, 0.2, 0.7188, 0.2, 0.7188, 0.5, 0.6875, 0.5, 0.6875, 0.55, 0.7188, 0.55, 0.7188, 0.85, 0.6875, 0.85, 0.6875, 0.9, 0.7188, 0.9, 0.7188, 0.1, 0.6875, 0.1, 0.6875, 0.15, 0.7188, 0.15, 0.7188, 0.45, 0.6875, 0.45, 0.6875, 0.5, 0.7188, 0.5, 0.7188, 0.8, 0.6875, 0.8, 0.6875, 0.85, 0.7188, 0.85, 0.7188, 0.05, 0.6875, 0.05, 0.6875, 0.1, 0.7188, 0.1, 0.7188, 0.4, 0.6875, 0.4, 0.6875, 0.45, 0.7188, 0.45, 0.7188, 0.75, 0.6875, 0.75, 0.6875, 0.8, 0.7188, 0.8, 0.7031, 0.0, 0.6875, 0.05, 0.7188, 0.05, 0.7188, 0.35, 0.6875, 0.35, 0.6875, 0.4, 0.7188, 0.4, 0.7188, 0.7, 0.6875, 0.7, 0.6875, 0.75, 0.7188, 0.75, 0.7188, 0.3, 0.6875, 0.3, 0.6875, 0.35, 0.7188, 0.35, 0.7188, 0.65, 0.6875, 0.65, 0.6875, 0.7, 0.7188, 0.7, 0.7188, 0.25, 0.6875, 0.25, 0.6875, 0.3, 0.7188, 0.3, 0.7188, 0.6, 0.6875, 0.6, 0.6875, 0.65, 0.7188, 0.65, 0.7188, 0.95, 0.6875, 0.95, 0.7031, 1.0, 0.7188, 0.2, 0.6875, 0.2, 0.6875, 0.25, 0.7188, 0.25, 0.7188, 0.55, 0.6875, 0.55, 0.6875, 0.6, 0.7188, 0.6, 0.6875, 0.35, 0.6562, 0.35, 0.6562, 0.4, 0.6875, 0.4, 0.6875, 0.7, 0.6562, 0.7, 0.6562, 0.75, 0.6875, 0.75, 0.6875, 0.3, 0.6562, 0.3, 0.6562, 0.35, 0.6875, 0.35, 0.6875, 0.65, 0.6562, 0.65, 0.6562, 0.7, 0.6875, 0.7, 0.6875, 0.25, 0.6562, 0.25, 0.6562, 0.3, 0.6875, 0.3, 0.6875, 0.6, 0.6562, 0.6, 0.6562, 0.65, 0.6875, 0.65, 0.6875, 0.95, 0.6562, 0.95, 0.6719, 1.0, 0.6875, 0.2, 0.6562, 0.2, 0.6562, 0.25, 0.6875, 0.25, 0.6875, 0.55, 0.6562, 0.55, 0.6562, 0.6, 0.6875, 0.6, 0.6875, 0.9, 0.6562, 0.9, 0.6562, 0.95, 0.6875, 0.95, 0.6875, 0.15, 0.6562, 0.15, 0.6562, 0.2, 0.6875, 0.2, 0.6875, 0.5, 0.6562, 0.5, 0.6562, 0.55, 0.6875, 0.55, 0.6875, 0.85, 0.6562, 0.85, 0.6562, 0.9, 0.6875, 0.9, 0.6875, 0.1, 0.6562, 0.1, 0.6562, 0.15, 0.6875, 0.15, 0.6875, 0.45, 0.6562, 0.45, 0.6562, 0.5, 0.6875, 0.5, 0.6875, 0.8, 0.6562, 0.8, 0.6562, 0.85, 0.6875, 0.85, 0.6875, 0.05, 0.6562, 0.05, 0.6562, 0.1, 0.6875, 0.1, 0.6875, 0.4, 0.6562, 0.4, 0.6562, 0.45, 0.6875, 0.45, 0.6875, 0.75, 0.6562, 0.75, 0.6562, 0.8, 0.6875, 0.8, 0.6719, 0.0, 0.6562, 0.05, 0.6875, 0.05, 0.6562, 0.55, 0.625, 0.55, 0.625, 0.6, 0.6562, 0.6, 0.6562, 0.9, 0.625, 0.9, 0.625, 0.95, 0.6562, 0.95, 0.6562, 0.15, 0.625, 0.15, 0.625, 0.2, 0.6562, 0.2, 0.6562, 0.5, 0.625, 0.5, 0.625, 0.55, 0.6562, 0.55, 0.6562, 0.85, 0.625, 0.85, 0.625, 0.9, 0.6562, 0.9, 0.6562, 0.1, 0.625, 0.1, 0.625, 0.15, 0.6562, 0.15, 0.6562, 0.45, 0.625, 0.45, 0.625, 0.5, 0.6562, 0.5, 0.6562, 0.8, 0.625, 0.8, 0.625, 0.85, 0.6562, 0.85, 0.6562, 0.05, 0.625, 0.05, 0.625, 0.1, 0.6562, 0.1, 0.6562, 0.4, 0.625, 0.4, 0.625, 0.45, 0.6562, 0.45, 0.6562, 0.75, 0.625, 0.75, 0.625, 0.8, 0.6562, 0.8, 0.6406, 0.0, 0.625, 0.05, 0.6562, 0.05, 0.6562, 0.35, 0.625, 0.35, 0.625, 0.4, 0.6562, 0.4, 0.6562, 0.7, 0.625, 0.7, 0.625, 0.75, 0.6562, 0.75, 0.6562, 0.3, 0.625, 0.3, 0.625, 0.35, 0.6562, 0.35, 0.6562, 0.65, 0.625, 0.65, 0.625, 0.7, 0.6562, 0.7, 0.6562, 0.25, 0.625, 0.25, 0.625, 0.3, 0.6562, 0.3, 0.6562, 0.6, 0.625, 0.6, 0.625, 0.65, 0.6562, 0.65, 0.6562, 0.95, 0.625, 0.95, 0.6406, 1.0, 0.6562, 0.2, 0.625, 0.2, 0.625, 0.25, 0.6562, 0.25, 0.625, 0.75, 0.5938, 0.75, 0.5938, 0.8, 0.625, 0.8, 0.6094, 0.0, 0.5937, 0.05, 0.625, 0.05, 0.625, 0.35, 0.5938, 0.35, 0.5938, 0.4, 0.625, 0.4, 0.625, 0.7, 0.5938, 0.7, 0.5938, 0.75, 0.625, 0.75, 0.625, 0.3, 0.5938, 0.3, 0.5938, 0.35, 0.625, 0.35, 0.625, 0.65, 0.5938, 0.65, 0.5938, 0.7, 0.625, 0.7, 0.625, 0.25, 0.5938, 0.25, 0.5938, 0.3, 0.625, 0.3, 0.625, 0.6, 0.5938, 0.6, 0.5938, 0.65, 0.625, 0.65, 0.625, 0.95, 0.5937, 0.95, 0.6094, 1.0, 0.625, 0.2, 0.5938, 0.2, 0.5938, 0.25, 0.625, 0.25, 0.625, 0.55, 0.5938, 0.55, 0.5938, 0.6, 0.625, 0.6, 0.625, 0.9, 0.5937, 0.9, 0.5937, 0.95, 0.625, 0.95, 0.625, 0.15, 0.5937, 0.15, 0.5938, 0.2, 0.625, 0.2, 0.625, 0.5, 0.5938, 0.5, 0.5938, 0.55, 0.625, 0.55, 0.625, 0.85, 0.5937, 0.85, 0.5937, 0.9, 0.625, 0.9, 0.625, 0.1, 0.5937, 0.1, 0.5937, 0.15, 0.625, 0.15, 0.625, 0.45, 0.5938, 0.45, 0.5938, 0.5, 0.625, 0.5, 0.625, 0.8, 0.5938, 0.8, 0.5937, 0.85, 0.625, 0.85, 0.625, 0.05, 0.5937, 0.05, 0.5937, 0.1, 0.625, 0.1, 0.625, 0.4, 0.5938, 0.4, 0.5938, 0.45, 0.625, 0.45, 0.5937, 0.95, 0.5625, 0.95, 0.5781, 1.0, 0.5938, 0.2, 0.5625, 0.2, 0.5625, 0.25, 0.5938, 0.25, 0.5938, 0.55, 0.5625, 0.55, 0.5625, 0.6, 0.5938, 0.6, 0.5937, 0.9, 0.5625, 0.9, 0.5625, 0.95, 0.5937, 0.95, 0.5937, 0.15, 0.5625, 0.15, 0.5625, 0.2, 0.5938, 0.2, 0.5938, 0.5, 0.5625, 0.5, 0.5625, 0.55, 0.5938, 0.55, 0.5937, 0.85, 0.5625, 0.85, 0.5625, 0.9, 0.5937, 0.9, 0.5937, 0.1, 0.5625, 0.1, 0.5625, 0.15, 0.5937, 0.15, 0.5938, 0.45, 0.5625, 0.45, 0.5625, 0.5, 0.5938, 0.5, 0.5938, 0.8, 0.5625, 0.8, 0.5625, 0.85, 0.5937, 0.85, 0.5937, 0.05, 0.5625, 0.05, 0.5625, 0.1, 0.5937, 0.1, 0.5938, 0.4, 0.5625, 0.4, 0.5625, 0.45, 0.5938, 0.45, 0.5938, 0.75, 0.5625, 0.75, 0.5625, 0.8, 0.5938, 0.8, 0.5781, 0.0, 0.5625, 0.05, 0.5937, 0.05, 0.5938, 0.35, 0.5625, 0.35, 0.5625, 0.4, 0.5938, 0.4, 0.5938, 0.7, 0.5625, 0.7, 0.5625, 0.75, 0.5938, 0.75, 0.5938, 0.3, 0.5625, 0.3, 0.5625, 0.35, 0.5938, 0.35, 0.5938, 0.65, 0.5625, 0.65, 0.5625, 0.7, 0.5938, 0.7, 0.5938, 0.25, 0.5625, 0.25, 0.5625, 0.3, 0.5938, 0.3, 0.5938, 0.6, 0.5625, 0.6, 0.5625, 0.65, 0.5938, 0.65, 0.5625, 0.05, 0.5312, 0.05, 0.5312, 0.1, 0.5625, 0.1, 0.5625, 0.4, 0.5312, 0.4, 0.5312, 0.45, 0.5625, 0.45, 0.5625, 0.75, 0.5312, 0.75, 0.5312, 0.8, 0.5625, 0.8, 0.5469, 0.0, 0.5312, 0.05, 0.5625, 0.05, 0.5625, 0.35, 0.5312, 0.35, 0.5312, 0.4, 0.5625, 0.4, 0.5625, 0.7, 0.5312, 0.7, 0.5312, 0.75, 0.5625, 0.75, 0.5625, 0.3, 0.5312, 0.3, 0.5312, 0.35, 0.5625, 0.35, 0.5625, 0.65, 0.5312, 0.65, 0.5312, 0.7, 0.5625, 0.7, 0.5625, 0.25, 0.5312, 0.25, 0.5312, 0.3, 0.5625, 0.3, 0.5625, 0.6, 0.5312, 0.6, 0.5312, 0.65, 0.5625, 0.65, 0.5625, 0.95, 0.5312, 0.95, 0.5469, 1.0, 0.5625, 0.2, 0.5312, 0.2, 0.5312, 0.25, 0.5625, 0.25, 0.5625, 0.55, 0.5312, 0.55, 0.5312, 0.6, 0.5625, 0.6, 0.5625, 0.9, 0.5312, 0.9, 0.5312, 0.95, 0.5625, 0.95, 0.5625, 0.15, 0.5312, 0.15, 0.5312, 0.2, 0.5625, 0.2, 0.5625, 0.5, 0.5312, 0.5, 0.5312, 0.55, 0.5625, 0.55, 0.5625, 0.85, 0.5312, 0.85, 0.5312, 0.9, 0.5625, 0.9, 0.5625, 0.1, 0.5312, 0.1, 0.5312, 0.15, 0.5625, 0.15, 0.5625, 0.45, 0.5312, 0.45, 0.5312, 0.5, 0.5625, 0.5, 0.5625, 0.8, 0.5312, 0.8, 0.5312, 0.85, 0.5625, 0.85, 0.5312, 0.25, 0.5, 0.25, 0.5, 0.3, 0.5312, 0.3, 0.5312, 0.6, 0.5, 0.6, 0.5, 0.65, 0.5312, 0.65, 0.5312, 0.95, 0.5, 0.95, 0.5156, 1.0, 0.5312, 0.2, 0.5, 0.2, 0.5, 0.25, 0.5312, 0.25, 0.5312, 0.55, 0.5, 0.55, 0.5, 0.6, 0.5312, 0.6, 0.5312, 0.9, 0.5, 0.9, 0.5, 0.95, 0.5312, 0.95, 0.5312, 0.15, 0.5, 0.15, 0.5, 0.2, 0.5312, 0.2, 0.5312, 0.5, 0.5, 0.5, 0.5, 0.55, 0.5312, 0.55, 0.5312, 0.85, 0.5, 0.85, 0.5, 0.9, 0.5312, 0.9, 0.5312, 0.1, 0.5, 0.1, 0.5, 0.15, 0.5312, 0.15, 0.5312, 0.45, 0.5, 0.45, 0.5, 0.5, 0.5312, 0.5, 0.5312, 0.8, 0.5, 0.8, 0.5, 0.85, 0.5312, 0.85, 0.5312, 0.05, 0.5, 0.05, 0.5, 0.1, 0.5312, 0.1, 0.5312, 0.4, 0.5, 0.4, 0.5, 0.45, 0.5312, 0.45, 0.5312, 0.75, 0.5, 0.75, 0.5, 0.8, 0.5312, 0.8, 0.5156, 0.0, 0.5, 0.05, 0.5312, 0.05, 0.5312, 0.35, 0.5, 0.35, 0.5, 0.4, 0.5312, 0.4, 0.5312, 0.7, 0.5, 0.7, 0.5, 0.75, 0.5312, 0.75, 0.5312, 0.3, 0.5, 0.3, 0.5, 0.35, 0.5312, 0.35, 0.5312, 0.65, 0.5, 0.65, 0.5, 0.7, 0.5312, 0.7, 0.5, 0.45, 0.4688, 0.45, 0.4687, 0.5, 0.5, 0.5, 0.5, 0.8, 0.4687, 0.8, 0.4687, 0.85, 0.5, 0.85, 0.5, 0.05, 0.4687, 0.05, 0.4687, 0.1, 0.5, 0.1, 0.5, 0.4, 0.4687, 0.4, 0.4688, 0.45, 0.5, 0.45, 0.5, 0.75, 0.4688, 0.75, 0.4687, 0.8, 0.5, 0.8, 0.4844, 0.0, 0.4687, 0.05, 0.5, 0.05, 0.5, 0.35, 0.4687, 0.35, 0.4687, 0.4, 0.5, 0.4, 0.5, 0.7, 0.4687, 0.7, 0.4688, 0.75, 0.5, 0.75, 0.5, 0.3, 0.4687, 0.3, 0.4687, 0.35, 0.5, 0.35, 0.5, 0.65, 0.4687, 0.65, 0.4687, 0.7, 0.5, 0.7, 0.5, 0.25, 0.4688, 0.25, 0.4687, 0.3, 0.5, 0.3, 0.5, 0.6, 0.4688, 0.6, 0.4687, 0.65, 0.5, 0.65, 0.5, 0.95, 0.4687, 0.95, 0.4844, 1.0, 0.5, 0.2, 0.4687, 0.2, 0.4688, 0.25, 0.5, 0.25, 0.5, 0.55, 0.4688, 0.55, 0.4688, 0.6, 0.5, 0.6, 0.5, 0.9, 0.4687, 0.9, 0.4687, 0.95, 0.5, 0.95, 0.5, 0.15, 0.4687, 0.15, 0.4687, 0.2, 0.5, 0.2, 0.5, 0.5, 0.4687, 0.5, 0.4688, 0.55, 0.5, 0.55, 0.5, 0.85, 0.4687, 0.85, 0.4687, 0.9, 0.5, 0.9, 0.5, 0.1, 0.4687, 0.1, 0.4687, 0.15, 0.5, 0.15, 0.4687, 0.65, 0.4375, 0.65, 0.4375, 0.7, 0.4687, 0.7, 0.4688, 0.25, 0.4375, 0.25, 0.4375, 0.3, 0.4687, 0.3, 0.4688, 0.6, 0.4375, 0.6, 0.4375, 0.65, 0.4687, 0.65, 0.4687, 0.95, 0.4375, 0.95, 0.4531, 1.0, 0.4687, 0.2, 0.4375, 0.2, 0.4375, 0.25, 0.4688, 0.25, 0.4688, 0.55, 0.4375, 0.55, 0.4375, 0.6, 0.4688, 0.6, 0.4687, 0.9, 0.4375, 0.9, 0.4375, 0.95, 0.4687, 0.95, 0.4687, 0.15, 0.4375, 0.15, 0.4375, 0.2, 0.4687, 0.2, 0.4687, 0.5, 0.4375, 0.5, 0.4375, 0.55, 0.4688, 0.55, 0.4687, 0.85, 0.4375, 0.85, 0.4375, 0.9, 0.4687, 0.9, 0.4687, 0.1, 0.4375, 0.1, 0.4375, 0.15, 0.4687, 0.15, 0.4688, 0.45, 0.4375, 0.45, 0.4375, 0.5, 0.4687, 0.5, 0.4687, 0.8, 0.4375, 0.8, 0.4375, 0.85, 0.4687, 0.85, 0.4687, 0.05, 0.4375, 0.05, 0.4375, 0.1, 0.4687, 0.1, 0.4687, 0.4, 0.4375, 0.4, 0.4375, 0.45, 0.4688, 0.45, 0.4688, 0.75, 0.4375, 0.75, 0.4375, 0.8, 0.4687, 0.8, 0.4531, 0.0, 0.4375, 0.05, 0.4687, 0.05, 0.4687, 0.35, 0.4375, 0.35, 0.4375, 0.4, 0.4687, 0.4, 0.4687, 0.7, 0.4375, 0.7, 0.4375, 0.75, 0.4688, 0.75, 0.4687, 0.3, 0.4375, 0.3, 0.4375, 0.35, 0.4687, 0.35, 0.4375, 0.85, 0.4062, 0.85, 0.4062, 0.9, 0.4375, 0.9, 0.4375, 0.1, 0.4062, 0.1, 0.4062, 0.15, 0.4375, 0.15, 0.4375, 0.45, 0.4062, 0.45, 0.4062, 0.5, 0.4375, 0.5, 0.4375, 0.8, 0.4062, 0.8, 0.4062, 0.85, 0.4375, 0.85, 0.4375, 0.05, 0.4062, 0.05, 0.4062, 0.1, 0.4375, 0.1, 0.4375, 0.4, 0.4062, 0.4, 0.4062, 0.45, 0.4375, 0.45, 0.4375, 0.75, 0.4062, 0.75, 0.4062, 0.8, 0.4375, 0.8, 0.4219, 0.0, 0.4062, 0.05, 0.4375, 0.05, 0.4375, 0.35, 0.4062, 0.35, 0.4062, 0.4, 0.4375, 0.4, 0.4375, 0.7, 0.4062, 0.7, 0.4062, 0.75, 0.4375, 0.75, 0.4375, 0.3, 0.4062, 0.3, 0.4062, 0.35, 0.4375, 0.35, 0.4375, 0.65, 0.4062, 0.65, 0.4062, 0.7, 0.4375, 0.7, 0.4375, 0.25, 0.4062, 0.25, 0.4062, 0.3, 0.4375, 0.3, 0.4375, 0.6, 0.4062, 0.6, 0.4062, 0.65, 0.4375, 0.65, 0.4375, 0.95, 0.4062, 0.95, 0.4219, 1.0, 0.4375, 0.2, 0.4062, 0.2, 0.4062, 0.25, 0.4375, 0.25, 0.4375, 0.55, 0.4062, 0.55, 0.4062, 0.6, 0.4375, 0.6, 0.4375, 0.9, 0.4062, 0.9, 0.4062, 0.95, 0.4375, 0.95, 0.4375, 0.15, 0.4062, 0.15, 0.4062, 0.2, 0.4375, 0.2, 0.4375, 0.5, 0.4062, 0.5, 0.4062, 0.55, 0.4375, 0.55, 0.4062, 0.3, 0.375, 0.3, 0.375, 0.35, 0.4062, 0.35, 0.4062, 0.65, 0.375, 0.65, 0.375, 0.7, 0.4062, 0.7, 0.4062, 0.25, 0.375, 0.25, 0.375, 0.3, 0.4062, 0.3, 0.4062, 0.6, 0.375, 0.6, 0.375, 0.65, 0.4062, 0.65, 0.4062, 0.95, 0.375, 0.95, 0.3906, 1.0, 0.4062, 0.2, 0.375, 0.2, 0.375, 0.25, 0.4062, 0.25, 0.4062, 0.55, 0.375, 0.55, 0.375, 0.6, 0.4062, 0.6, 0.4062, 0.9, 0.375, 0.9, 0.375, 0.95, 0.4062, 0.95, 0.4062, 0.15, 0.375, 0.15, 0.375, 0.2, 0.4062, 0.2, 0.4062, 0.5, 0.375, 0.5, 0.375, 0.55, 0.4062, 0.55, 0.4062, 0.85, 0.375, 0.85, 0.375, 0.9, 0.4062, 0.9, 0.4062, 0.1, 0.375, 0.1, 0.375, 0.15, 0.4062, 0.15, 0.4062, 0.45, 0.375, 0.45, 0.375, 0.5, 0.4062, 0.5, 0.4062, 0.8, 0.375, 0.8, 0.375, 0.85, 0.4062, 0.85, 0.4062, 0.05, 0.375, 0.05, 0.375, 0.1, 0.4062, 0.1, 0.4062, 0.4, 0.375, 0.4, 0.375, 0.45, 0.4062, 0.45, 0.4062, 0.75, 0.375, 0.75, 0.375, 0.8, 0.4062, 0.8, 0.3906, 0.0, 0.375, 0.05, 0.4062, 0.05, 0.4062, 0.35, 0.375, 0.35, 0.375, 0.4, 0.4062, 0.4, 0.4062, 0.7, 0.375, 0.7, 0.375, 0.75, 0.4062, 0.75, 0.375, 0.5, 0.3437, 0.5, 0.3438, 0.55, 0.375, 0.55, 0.375, 0.85, 0.3437, 0.85, 0.3438, 0.9, 0.375, 0.9, 0.375, 0.1, 0.3437, 0.1, 0.3437, 0.15, 0.375, 0.15, 0.375, 0.45, 0.3438, 0.45, 0.3437, 0.5, 0.375, 0.5, 0.375, 0.8, 0.3438, 0.8, 0.3437, 0.85, 0.375, 0.85, 0.375, 0.05, 0.3437, 0.05, 0.3437, 0.1, 0.375, 0.1, 0.375, 0.4, 0.3437, 0.4, 0.3438, 0.45, 0.375, 0.45, 0.375, 0.75, 0.3438, 0.75, 0.3438, 0.8, 0.375, 0.8, 0.3594, 0.0, 0.3437, 0.05, 0.375, 0.05, 0.375, 0.35, 0.3437, 0.35, 0.3437, 0.4, 0.375, 0.4, 0.375, 0.7, 0.3438, 0.7, 0.3438, 0.75, 0.375, 0.75, 0.375, 0.3, 0.3438, 0.3, 0.3437, 0.35, 0.375, 0.35, 0.375, 0.65, 0.3438, 0.65, 0.3438, 0.7, 0.375, 0.7, 0.375, 0.25, 0.3438, 0.25, 0.3438, 0.3, 0.375, 0.3, 0.375, 0.6, 0.3438, 0.6, 0.3438, 0.65, 0.375, 0.65, 0.375, 0.95, 0.3437, 0.95, 0.3594, 1.0, 0.375, 0.2, 0.3438, 0.2, 0.3438, 0.25, 0.375, 0.25, 0.375, 0.55, 0.3438, 0.55, 0.3438, 0.6, 0.375, 0.6, 0.375, 0.9, 0.3438, 0.9, 0.3437, 0.95, 0.375, 0.95, 0.375, 0.15, 0.3437, 0.15, 0.3438, 0.2, 0.375, 0.2, 0.3438, 0.7, 0.3125, 0.7, 0.3125, 0.75, 0.3438, 0.75, 0.3438, 0.3, 0.3125, 0.3, 0.3125, 0.35, 0.3437, 0.35, 0.3438, 0.65, 0.3125, 0.65, 0.3125, 0.7, 0.3438, 0.7, 0.3438, 0.25, 0.3125, 0.25, 0.3125, 0.3, 0.3438, 0.3, 0.3438, 0.6, 0.3125, 0.6, 0.3125, 0.65, 0.3438, 0.65, 0.3437, 0.95, 0.3125, 0.95, 0.3281, 1.0, 0.3438, 0.2, 0.3125, 0.2, 0.3125, 0.25, 0.3438, 0.25, 0.3438, 0.55, 0.3125, 0.55, 0.3125, 0.6, 0.3438, 0.6, 0.3438, 0.9, 0.3125, 0.9, 0.3125, 0.95, 0.3437, 0.95, 0.3437, 0.15, 0.3125, 0.15, 0.3125, 0.2, 0.3438, 0.2, 0.3437, 0.5, 0.3125, 0.5, 0.3125, 0.55, 0.3438, 0.55, 0.3437, 0.85, 0.3125, 0.85, 0.3125, 0.9, 0.3438, 0.9, 0.3437, 0.1, 0.3125, 0.1, 0.3125, 0.15, 0.3437, 0.15, 0.3438, 0.45, 0.3125, 0.45, 0.3125, 0.5, 0.3437, 0.5, 0.3438, 0.8, 0.3125, 0.8, 0.3125, 0.85, 0.3437, 0.85, 0.3437, 0.05, 0.3125, 0.05, 0.3125, 0.1, 0.3437, 0.1, 0.3437, 0.4, 0.3125, 0.4, 0.3125, 0.45, 0.3438, 0.45, 0.3438, 0.75, 0.3125, 0.75, 0.3125, 0.8, 0.3438, 0.8, 0.3281, 0.0, 0.3125, 0.05, 0.3437, 0.05, 0.3437, 0.35, 0.3125, 0.35, 0.3125, 0.4, 0.3437, 0.4, 0.3125, 0.9, 0.2812, 0.9, 0.2812, 0.95, 0.3125, 0.95, 0.3125, 0.15, 0.2812, 0.15, 0.2812, 0.2, 0.3125, 0.2, 0.3125, 0.5, 0.2812, 0.5, 0.2812, 0.55, 0.3125, 0.55, 0.3125, 0.85, 0.2812, 0.85, 0.2812, 0.9, 0.3125, 0.9, 0.3125, 0.1, 0.2812, 0.1, 0.2812, 0.15, 0.3125, 0.15, 0.3125, 0.45, 0.2812, 0.45, 0.2812, 0.5, 0.3125, 0.5, 0.3125, 0.8, 0.2812, 0.8, 0.2812, 0.85, 0.3125, 0.85, 0.3125, 0.05, 0.2812, 0.05, 0.2812, 0.1, 0.3125, 0.1, 0.3125, 0.4, 0.2812, 0.4, 0.2812, 0.45, 0.3125, 0.45, 0.3125, 0.75, 0.2812, 0.75, 0.2812, 0.8, 0.3125, 0.8, 0.2969, 0.0, 0.2812, 0.05, 0.3125, 0.05, 0.3125, 0.35, 0.2812, 0.35, 0.2812, 0.4, 0.3125, 0.4, 0.3125, 0.7, 0.2812, 0.7, 0.2812, 0.75, 0.3125, 0.75, 0.3125, 0.3, 0.2812, 0.3, 0.2812, 0.35, 0.3125, 0.35, 0.3125, 0.65, 0.2812, 0.65, 0.2812, 0.7, 0.3125, 0.7, 0.3125, 0.25, 0.2812, 0.25, 0.2812, 0.3, 0.3125, 0.3, 0.3125, 0.6, 0.2812, 0.6, 0.2812, 0.65, 0.3125, 0.65, 0.3125, 0.95, 0.2812, 0.95, 0.2969, 1.0, 0.3125, 0.2, 0.2812, 0.2, 0.2812, 0.25, 0.3125, 0.25, 0.3125, 0.55, 0.2812, 0.55, 0.2812, 0.6, 0.3125, 0.6, 0.2656, 0.0, 0.25, 0.05, 0.2812, 0.05, 0.2812, 0.35, 0.25, 0.35, 0.25, 0.4, 0.2812, 0.4, 0.2812, 0.7, 0.25, 0.7, 0.25, 0.75, 0.2812, 0.75, 0.2812, 0.3, 0.25, 0.3, 0.25, 0.35, 0.2812, 0.35, 0.2812, 0.65, 0.25, 0.65, 0.25, 0.7, 0.2812, 0.7, 0.2812, 0.25, 0.25, 0.25, 0.25, 0.3, 0.2812, 0.3, 0.2812, 0.6, 0.25, 0.6, 0.25, 0.65, 0.2812, 0.65, 0.2812, 0.95, 0.25, 0.95, 0.2656, 1.0, 0.2812, 0.2, 0.25, 0.2, 0.25, 0.25, 0.2812, 0.25, 0.2812, 0.55, 0.25, 0.55, 0.25, 0.6, 0.2812, 0.6, 0.2812, 0.9, 0.25, 0.9, 0.25, 0.95, 0.2812, 0.95, 0.2812, 0.15, 0.25, 0.15, 0.25, 0.2, 0.2812, 0.2, 0.2812, 0.5, 0.25, 0.5, 0.25, 0.55, 0.2812, 0.55, 0.2812, 0.85, 0.25, 0.85, 0.25, 0.9, 0.2812, 0.9, 0.2812, 0.1, 0.25, 0.1, 0.25, 0.15, 0.2812, 0.15, 0.2812, 0.45, 0.25, 0.45, 0.25, 0.5, 0.2812, 0.5, 0.2812, 0.8, 0.25, 0.8, 0.25, 0.85, 0.2812, 0.85, 0.2812, 0.05, 0.25, 0.05, 0.25, 0.1, 0.2812, 0.1, 0.2812, 0.4, 0.25, 0.4, 0.25, 0.45, 0.2812, 0.45, 0.2812, 0.75, 0.25, 0.75, 0.25, 0.8, 0.2812, 0.8, 0.25, 0.2, 0.2188, 0.2, 0.2188, 0.25, 0.25, 0.25, 0.25, 0.55, 0.2188, 0.55, 0.2188, 0.6, 0.25, 0.6, 0.25, 0.9, 0.2188, 0.9, 0.2188, 0.95, 0.25, 0.95, 0.25, 0.15, 0.2188, 0.15, 0.2188, 0.2, 0.25, 0.2, 0.25, 0.5, 0.2187, 0.5, 0.2188, 0.55, 0.25, 0.55, 0.25, 0.85, 0.2188, 0.85, 0.2188, 0.9, 0.25, 0.9, 0.25, 0.1, 0.2188, 0.1, 0.2188, 0.15, 0.25, 0.15, 0.25, 0.45, 0.2188, 0.45, 0.2187, 0.5, 0.25, 0.5, 0.25, 0.8, 0.2188, 0.8, 0.2188, 0.85, 0.25, 0.85, 0.25, 0.05, 0.2188, 0.05, 0.2188, 0.1, 0.25, 0.1, 0.25, 0.4, 0.2188, 0.4, 0.2188, 0.45, 0.25, 0.45, 0.25, 0.75, 0.2188, 0.75, 0.2188, 0.8, 0.25, 0.8, 0.2344, 0.0, 0.2188, 0.05, 0.25, 0.05, 0.25, 0.35, 0.2187, 0.35, 0.2188, 0.4, 0.25, 0.4, 0.25, 0.7, 0.2188, 0.7, 0.2188, 0.75, 0.25, 0.75, 0.25, 0.3, 0.2188, 0.3, 0.2187, 0.35, 0.25, 0.35, 0.25, 0.65, 0.2188, 0.65, 0.2188, 0.7, 0.25, 0.7, 0.25, 0.25, 0.2188, 0.25, 0.2188, 0.3, 0.25, 0.3, 0.25, 0.6, 0.2188, 0.6, 0.2188, 0.65, 0.25, 0.65, 0.25, 0.95, 0.2188, 0.95, 0.2344, 1.0, 0.2188, 0.4, 0.1875, 0.4, 0.1875, 0.45, 0.2188, 0.45, 0.2188, 0.75, 0.1875, 0.75, 0.1875, 0.8, 0.2188, 0.8, 0.2031, 0.0, 0.1875, 0.05, 0.2188, 0.05, 0.2187, 0.35, 0.1875, 0.35, 0.1875, 0.4, 0.2188, 0.4, 0.2188, 0.7, 0.1875, 0.7, 0.1875, 0.75, 0.2188, 0.75, 0.2188, 0.3, 0.1875, 0.3, 0.1875, 0.35, 0.2187, 0.35, 0.2188, 0.65, 0.1875, 0.65, 0.1875, 0.7, 0.2188, 0.7, 0.2188, 0.25, 0.1875, 0.25, 0.1875, 0.3, 0.2188, 0.3, 0.2188, 0.6, 0.1875, 0.6, 0.1875, 0.65, 0.2188, 0.65, 0.2188, 0.95, 0.1875, 0.95, 0.2031, 1.0, 0.2188, 0.2, 0.1875, 0.2, 0.1875, 0.25, 0.2188, 0.25, 0.2188, 0.55, 0.1875, 0.55, 0.1875, 0.6, 0.2188, 0.6, 0.2188, 0.9, 0.1875, 0.9, 0.1875, 0.95, 0.2188, 0.95, 0.2188, 0.15, 0.1875, 0.15, 0.1875, 0.2, 0.2188, 0.2, 0.2187, 0.5, 0.1875, 0.5, 0.1875, 0.55, 0.2188, 0.55, 0.2188, 0.85, 0.1875, 0.85, 0.1875, 0.9, 0.2188, 0.9, 0.2188, 0.1, 0.1875, 0.1, 0.1875, 0.15, 0.2188, 0.15, 0.2188, 0.45, 0.1875, 0.45, 0.1875, 0.5, 0.2187, 0.5, 0.2188, 0.8, 0.1875, 0.8, 0.1875, 0.85, 0.2188, 0.85, 0.2188, 0.05, 0.1875, 0.05, 0.1875, 0.1, 0.2188, 0.1, 0.1875, 0.6, 0.1563, 0.6, 0.1562, 0.65, 0.1875, 0.65, 0.1875, 0.95, 0.1563, 0.95, 0.1719, 1.0, 0.1875, 0.2, 0.1563, 0.2, 0.1563, 0.25, 0.1875, 0.25, 0.1875, 0.55, 0.1563, 0.55, 0.1563, 0.6, 0.1875, 0.6, 0.1875, 0.9, 0.1563, 0.9, 0.1563, 0.95, 0.1875, 0.95, 0.1875, 0.15, 0.1562, 0.15, 0.1563, 0.2, 0.1875, 0.2, 0.1875, 0.5, 0.1562, 0.5, 0.1563, 0.55, 0.1875, 0.55, 0.1875, 0.85, 0.1562, 0.85, 0.1563, 0.9, 0.1875, 0.9, 0.1875, 0.1, 0.1563, 0.1, 0.1562, 0.15, 0.1875, 0.15, 0.1875, 0.45, 0.1563, 0.45, 0.1562, 0.5, 0.1875, 0.5, 0.1875, 0.8, 0.1563, 0.8, 0.1562, 0.85, 0.1875, 0.85, 0.1875, 0.05, 0.1563, 0.05, 0.1563, 0.1, 0.1875, 0.1, 0.1875, 0.4, 0.1562, 0.4, 0.1563, 0.45, 0.1875, 0.45, 0.1875, 0.75, 0.1563, 0.75, 0.1563, 0.8, 0.1875, 0.8, 0.1719, 0.0, 0.1563, 0.05, 0.1875, 0.05, 0.1875, 0.35, 0.1562, 0.35, 0.1562, 0.4, 0.1875, 0.4, 0.1875, 0.7, 0.1563, 0.7, 0.1563, 0.75, 0.1875, 0.75, 0.1875, 0.3, 0.1563, 0.3, 0.1562, 0.35, 0.1875, 0.35, 0.1875, 0.65, 0.1562, 0.65, 0.1563, 0.7, 0.1875, 0.7, 0.1875, 0.25, 0.1563, 0.25, 0.1563, 0.3, 0.1875, 0.3, 0.1563, 0.8, 0.125, 0.8, 0.125, 0.85, 0.1562, 0.85, 0.1563, 0.05, 0.125, 0.05, 0.125, 0.1, 0.1563, 0.1, 0.1562, 0.4, 0.125, 0.4, 0.125, 0.45, 0.1563, 0.45, 0.1563, 0.75, 0.125, 0.75, 0.125, 0.8, 0.1563, 0.8, 0.1406, 0.0, 0.125, 0.05, 0.1563, 0.05, 0.1562, 0.35, 0.125, 0.35, 0.125, 0.4, 0.1562, 0.4, 0.1563, 0.7, 0.125, 0.7, 0.125, 0.75, 0.1563, 0.75, 0.1563, 0.3, 0.125, 0.3, 0.125, 0.35, 0.1562, 0.35, 0.1562, 0.65, 0.125, 0.65, 0.125, 0.7, 0.1563, 0.7, 0.1563, 0.25, 0.125, 0.25, 0.125, 0.3, 0.1563, 0.3, 0.1563, 0.6, 0.125, 0.6, 0.125, 0.65, 0.1562, 0.65, 0.1563, 0.95, 0.125, 0.95, 0.1406, 1.0, 0.1563, 0.2, 0.125, 0.2, 0.125, 0.25, 0.1563, 0.25, 0.1563, 0.55, 0.125, 0.55, 0.125, 0.6, 0.1563, 0.6, 0.1563, 0.9, 0.125, 0.9, 0.125, 0.95, 0.1563, 0.95, 0.1562, 0.15, 0.125, 0.15, 0.125, 0.2, 0.1563, 0.2, 0.1562, 0.5, 0.125, 0.5, 0.125, 0.55, 0.1563, 0.55, 0.1562, 0.85, 0.125, 0.85, 0.125, 0.9, 0.1563, 0.9, 0.1563, 0.1, 0.125, 0.1, 0.125, 0.15, 0.1562, 0.15, 0.1563, 0.45, 0.125, 0.45, 0.125, 0.5, 0.1562, 0.5, 0.125, 0.25, 0.09375, 0.25, 0.09375, 0.3, 0.125, 0.3, 0.125, 0.6, 0.09375, 0.6, 0.09375, 0.65, 0.125, 0.65, 0.125, 0.95, 0.09375, 0.95, 0.1094, 1.0, 0.125, 0.2, 0.09375, 0.2, 0.09375, 0.25, 0.125, 0.25, 0.125, 0.55, 0.09375, 0.55, 0.09375, 0.6, 0.125, 0.6, 0.125, 0.9, 0.09375, 0.9, 0.09375, 0.95, 0.125, 0.95, 0.125, 0.15, 0.09375, 0.15, 0.09375, 0.2, 0.125, 0.2, 0.125, 0.5, 0.09375, 0.5, 0.09375, 0.55, 0.125, 0.55, 0.125, 0.85, 0.09375, 0.85, 0.09375, 0.9, 0.125, 0.9, 0.125, 0.1, 0.09375, 0.1, 0.09375, 0.15, 0.125, 0.15, 0.125, 0.45, 0.09375, 0.45, 0.09375, 0.5, 0.125, 0.5, 0.125, 0.8, 0.09375, 0.8, 0.09375, 0.85, 0.125, 0.85, 0.125, 0.05, 0.09375, 0.05, 0.09375, 0.1, 0.125, 0.1, 0.125, 0.4, 0.09375, 0.4, 0.09375, 0.45, 0.125, 0.45, 0.125, 0.75, 0.09375, 0.75, 0.09375, 0.8, 0.125, 0.8, 0.1094, 0.0, 0.09375, 0.05, 0.125, 0.05, 0.125, 0.35, 0.09375, 0.35, 0.09375, 0.4, 0.125, 0.4, 0.125, 0.7, 0.09375, 0.7, 0.09375, 0.75, 0.125, 0.75, 0.125, 0.3, 0.09375, 0.3, 0.09375, 0.35, 0.125, 0.35, 0.125, 0.65, 0.09375, 0.65, 0.09375, 0.7, 0.125, 0.7, 0.09375, 0.45, 0.0625, 0.45, 0.0625, 0.5, 0.09375, 0.5, 0.09375, 0.8, 0.0625, 0.8, 0.0625, 0.85, 0.09375, 0.85, 0.09375, 0.05, 0.0625, 0.05, 0.0625, 0.1, 0.09375, 0.1, 0.09375, 0.4, 0.0625, 0.4, 0.0625, 0.45, 0.09375, 0.45, 0.09375, 0.75, 0.0625, 0.75, 0.0625, 0.8, 0.09375, 0.8, 0.07813, 0.0, 0.0625, 0.05, 0.09375, 0.05, 0.09375, 0.35, 0.0625, 0.35, 0.0625, 0.4, 0.09375, 0.4, 0.09375, 0.7, 0.0625, 0.7, 0.0625, 0.75, 0.09375, 0.75, 0.09375, 0.3, 0.0625, 0.3, 0.0625, 0.35, 0.09375, 0.35, 0.09375, 0.65, 0.0625, 0.65, 0.0625, 0.7, 0.09375, 0.7, 0.09375, 0.25, 0.0625, 0.25, 0.0625, 0.3, 0.09375, 0.3, 0.09375, 0.6, 0.0625, 0.6, 0.0625, 0.65, 0.09375, 0.65, 0.09375, 0.95, 0.0625, 0.95, 0.07813, 1.0, 0.09375, 0.2, 0.0625, 0.2, 0.0625, 0.25, 0.09375, 0.25, 0.09375, 0.55, 0.0625, 0.55, 0.0625, 0.6, 0.09375, 0.6, 0.09375, 0.9, 0.0625, 0.9, 0.0625, 0.95, 0.09375, 0.95, 0.09375, 0.15, 0.0625, 0.15, 0.0625, 0.2, 0.09375, 0.2, 0.09375, 0.5, 0.0625, 0.5, 0.0625, 0.55, 0.09375, 0.55, 0.09375, 0.85, 0.0625, 0.85, 0.0625, 0.9, 0.09375, 0.9, 0.09375, 0.1, 0.0625, 0.1, 0.0625, 0.15, 0.09375, 0.15, 0.0625, 0.65, 0.03125, 0.65, 0.03125, 0.7, 0.0625, 0.7, 0.0625, 0.25, 0.03125, 0.25, 0.03125, 0.3, 0.0625, 0.3, 0.0625, 0.6, 0.03125, 0.6, 0.03125, 0.65, 0.0625, 0.65, 0.0625, 0.95, 0.03125, 0.95, 0.04688, 1.0, 0.0625, 0.2, 0.03125, 0.2, 0.03125, 0.25, 0.0625, 0.25, 0.0625, 0.55, 0.03125, 0.55, 0.03125, 0.6, 0.0625, 0.6, 0.0625, 0.9, 0.03125, 0.9, 0.03125, 0.95, 0.0625, 0.95, 0.0625, 0.15, 0.03125, 0.15, 0.03125, 0.2, 0.0625, 0.2, 0.0625, 0.5, 0.03125, 0.5, 0.03125, 0.55, 0.0625, 0.55, 0.0625, 0.85, 0.03125, 0.85, 0.03125, 0.9, 0.0625, 0.9, 0.0625, 0.1, 0.03125, 0.1, 0.03125, 0.15, 0.0625, 0.15, 0.0625, 0.45, 0.03125, 0.45, 0.03125, 0.5, 0.0625, 0.5, 0.0625, 0.8, 0.03125, 0.8, 0.03125, 0.85, 0.0625, 0.85, 0.0625, 0.05, 0.03125, 0.05, 0.03125, 0.1, 0.0625, 0.1, 0.0625, 0.4, 0.03125, 0.4, 0.03125, 0.45, 0.0625, 0.45, 0.0625, 0.75, 0.03125, 0.75, 0.03125, 0.8, 0.0625, 0.8, 0.04688, 0.0, 0.03125, 0.05, 0.0625, 0.05, 0.0625, 0.35, 0.03125, 0.35, 0.03125, 0.4, 0.0625, 0.4, 0.0625, 0.7, 0.03125, 0.7, 0.03125, 0.75, 0.0625, 0.75, 0.0625, 0.3, 0.03125, 0.3, 0.03125, 0.35, 0.0625, 0.35, 0.03125, 0.85, 0.0, 0.85, 2.98e-08, 0.9, 0.03125, 0.9, 0.03125, 0.1, 2.98e-08, 0.1, 0.0, 0.15, 0.03125, 0.15, 0.03125, 0.45, 0.0, 0.45, 0.0, 0.5, 0.03125, 0.5, 0.03125, 0.8, 2.98e-08, 0.8, 0.0, 0.85, 0.03125, 0.85, 0.03125, 0.05, 8.941e-08, 0.05, 2.98e-08, 0.1, 0.03125, 0.1, 0.03125, 0.4, 0.0, 0.4, 0.0, 0.45, 0.03125, 0.45, 0.03125, 0.75, 2.98e-08, 0.75, 2.98e-08, 0.8, 0.03125, 0.8, 0.01563, 0.0, 8.941e-08, 0.05, 0.03125, 0.05, 0.03125, 0.35, 0.0, 0.35, 0.0, 0.4, 0.03125, 0.4, 0.03125, 0.7, 0.0, 0.7, 2.98e-08, 0.75, 0.03125, 0.75, 0.03125, 0.3, 0.0, 0.3, 0.0, 0.35, 0.03125, 0.35, 0.03125, 0.65, 0.0, 0.65, 0.0, 0.7, 0.03125, 0.7, 0.03125, 0.25, 2.98e-08, 0.25, 0.0, 0.3, 0.03125, 0.3, 0.03125, 0.6, 0.0, 0.6, 0.0, 0.65, 0.03125, 0.65, 0.03125, 0.95, 8.941e-08, 0.95, 0.01563, 1.0, 0.03125, 0.2, 2.98e-08, 0.2, 2.98e-08, 0.25, 0.03125, 0.25, 0.03125, 0.55, 0.0, 0.55, 0.0, 0.6, 0.03125, 0.6, 0.03125, 0.9, 2.98e-08, 0.9, 8.941e-08, 0.95, 0.03125, 0.95, 0.03125, 0.15, 0.0, 0.15, 2.98e-08, 0.2, 0.03125, 0.2, 0.03125, 0.5, 0.0, 0.5, 0.0, 0.55, 0.03125, 0.55, 1.0, 0.3, 0.9688, 0.3, 0.9687, 0.35, 1.0, 0.35, 1.0, 0.65, 0.9687, 0.65, 0.9688, 0.7, 1.0, 0.7, 1.0, 0.25, 0.9688, 0.25, 0.9688, 0.3, 1.0, 0.3, 1.0, 0.6, 0.9688, 0.6, 0.9687, 0.65, 1.0, 0.65, 1.0, 0.95, 0.9688, 0.95, 0.9844, 1.0, 1.0, 0.2, 0.9688, 0.2, 0.9688, 0.25, 1.0, 0.25, 1.0, 0.55, 0.9688, 0.55, 0.9688, 0.6, 1.0, 0.6, 1.0, 0.9, 0.9688, 0.9, 0.9688, 0.95, 1.0, 0.95, 1.0, 0.15, 0.9688, 0.15, 0.9688, 0.2, 1.0, 0.2, 1.0, 0.5, 0.9687, 0.5, 0.9688, 0.55, 1.0, 0.55, 1.0, 0.85, 0.9688, 0.85, 0.9688, 0.9, 1.0, 0.9, 1.0, 0.1, 0.9688, 0.1, 0.9688, 0.15, 1.0, 0.15, 1.0, 0.45, 0.9688, 0.45, 0.9687, 0.5, 1.0, 0.5, 1.0, 0.8, 0.9688, 0.8, 0.9688, 0.85, 1.0, 0.85, 1.0, 0.05, 0.9688, 0.05, 0.9688, 0.1, 1.0, 0.1, 1.0, 0.4, 0.9688, 0.4, 0.9688, 0.45, 1.0, 0.45, 1.0, 0.75, 0.9688, 0.75, 0.9688, 0.8, 1.0, 0.8, 0.9844, 0.0, 0.9688, 0.05, 1.0, 0.05, 1.0, 0.35, 0.9687, 0.35, 0.9688, 0.4, 1.0, 0.4, 1.0, 0.7, 0.9688, 0.7, 0.9688, 0.75, 1.0, 0.75, 0.9688, 0.15, 0.9375, 0.15, 0.9375, 0.2, 0.9688, 0.2, 0.9687, 0.5, 0.9375, 0.5, 0.9375, 0.55, 0.9688, 0.55, 0.9688, 0.85, 0.9375, 0.85, 0.9375, 0.9, 0.9688, 0.9, 0.9688, 0.1, 0.9375, 0.1, 0.9375, 0.15, 0.9688, 0.15, 0.9688, 0.45, 0.9375, 0.45, 0.9375, 0.5, 0.9687, 0.5, 0.9688, 0.8, 0.9375, 0.8, 0.9375, 0.85, 0.9688, 0.85, 0.9688, 0.05, 0.9375, 0.05, 0.9375, 0.1, 0.9688, 0.1, 0.9688, 0.4, 0.9375, 0.4, 0.9375, 0.45, 0.9688, 0.45, 0.9688, 0.75, 0.9375, 0.75, 0.9375, 0.8, 0.9688, 0.8, 0.9531, 0.0, 0.9375, 0.05, 0.9688, 0.05, 0.9687, 0.35, 0.9375, 0.35, 0.9375, 0.4, 0.9688, 0.4, 0.9688, 0.7, 0.9375, 0.7, 0.9375, 0.75, 0.9688, 0.75, 0.9688, 0.3, 0.9375, 0.3, 0.9375, 0.35, 0.9687, 0.35, 0.9687, 0.65, 0.9375, 0.65, 0.9375, 0.7, 0.9688, 0.7, 0.9688, 0.25, 0.9375, 0.25, 0.9375, 0.3, 0.9688, 0.3, 0.9688, 0.6, 0.9375, 0.6, 0.9375, 0.65, 0.9687, 0.65, 0.9688, 0.95, 0.9375, 0.95, 0.9531, 1.0, 0.9688, 0.2, 0.9375, 0.2, 0.9375, 0.25, 0.9688, 0.25, 0.9688, 0.55, 0.9375, 0.55, 0.9375, 0.6, 0.9688, 0.6, 0.9688, 0.9, 0.9375, 0.9, 0.9375, 0.95, 0.9688, 0.95, 0.9375, 0.35, 0.9062, 0.35, 0.9062, 0.4, 0.9375, 0.4, 0.9375, 0.7, 0.9062, 0.7, 0.9062, 0.75, 0.9375, 0.75, 0.9375, 0.3, 0.9062, 0.3, 0.9062, 0.35, 0.9375, 0.35, 0.9375, 0.65, 0.9062, 0.65, 0.9062, 0.7, 0.9375, 0.7, 0.9375, 0.25, 0.9062, 0.25, 0.9062, 0.3, 0.9375, 0.3, 0.9375, 0.6, 0.9062, 0.6, 0.9062, 0.65, 0.9375, 0.65, 0.9375, 0.95, 0.9062, 0.95, 0.9219, 1.0, 0.9375, 0.2, 0.9062, 0.2, 0.9062, 0.25, 0.9375, 0.25, 0.9375, 0.55, 0.9062, 0.55, 0.9062, 0.6, 0.9375, 0.6, 0.9375, 0.9, 0.9062, 0.9, 0.9062, 0.95, 0.9375, 0.95, 0.9375, 0.15, 0.9062, 0.15, 0.9062, 0.2, 0.9375, 0.2, 0.9375, 0.5, 0.9062, 0.5, 0.9062, 0.55, 0.9375, 0.55, 0.9375, 0.85, 0.9062, 0.85, 0.9062, 0.9, 0.9375, 0.9, 0.9375, 0.1, 0.9062, 0.1, 0.9062, 0.15, 0.9375, 0.15, 0.9375, 0.45, 0.9062, 0.45, 0.9062, 0.5, 0.9375, 0.5, 0.9375, 0.8, 0.9062, 0.8, 0.9062, 0.85, 0.9375, 0.85, 0.9375, 0.05, 0.9062, 0.05, 0.9062, 0.1, 0.9375, 0.1, 0.9375, 0.4, 0.9062, 0.4, 0.9062, 0.45, 0.9375, 0.45, 0.9375, 0.75, 0.9062, 0.75, 0.9062, 0.8, 0.9375, 0.8, 0.9219, 0.0, 0.9062, 0.05, 0.9375, 0.05, 0.9062, 0.55, 0.875, 0.55, 0.875, 0.6, 0.9062, 0.6, 0.9062, 0.9, 0.875, 0.9, 0.875, 0.95, 0.9062, 0.95, 0.9062, 0.15, 0.875, 0.15, 0.875, 0.2, 0.9062, 0.2, 0.9062, 0.5, 0.875, 0.5, 0.875, 0.55, 0.9062, 0.55, 0.9062, 0.85, 0.875, 0.85, 0.875, 0.9, 0.9062, 0.9, 0.9062, 0.1, 0.875, 0.1, 0.875, 0.15, 0.9062, 0.15, 0.9062, 0.45, 0.875, 0.45, 0.875, 0.5, 0.9062, 0.5, 0.9062, 0.8, 0.875, 0.8, 0.875, 0.85, 0.9062, 0.85, 0.9062, 0.05, 0.875, 0.05, 0.875, 0.1, 0.9062, 0.1, 0.9062, 0.4, 0.875, 0.4, 0.875, 0.45, 0.9062, 0.45, 0.9062, 0.75, 0.875, 0.75, 0.875, 0.8, 0.9062, 0.8, 0.8906, 0.0, 0.875, 0.05, 0.9062, 0.05, 0.9062, 0.35, 0.875, 0.35, 0.875, 0.4, 0.9062, 0.4, 0.9062, 0.7, 0.875, 0.7, 0.875, 0.75, 0.9062, 0.75, 0.9062, 0.3, 0.875, 0.3, 0.875, 0.35, 0.9062, 0.35, 0.9062, 0.65, 0.875, 0.65, 0.875, 0.7, 0.9062, 0.7, 0.9062, 0.25, 0.875, 0.25, 0.875, 0.3, 0.9062, 0.3, 0.9062, 0.6, 0.875, 0.6, 0.875, 0.65, 0.9062, 0.65, 0.9062, 0.95, 0.875, 0.95, 0.8906, 1.0, 0.9062, 0.2, 0.875, 0.2, 0.875, 0.25, 0.9062, 0.25, 0.875, 0.75, 0.8438, 0.75, 0.8438, 0.8, 0.875, 0.8, 0.8594, 0.0, 0.8438, 0.05, 0.875, 0.05, 0.875, 0.35, 0.8437, 0.35, 0.8438, 0.4, 0.875, 0.4, 0.875, 0.7, 0.8438, 0.7, 0.8438, 0.75, 0.875, 0.75, 0.875, 0.3, 0.8438, 0.3, 0.8437, 0.35, 0.875, 0.35, 0.875, 0.65, 0.8437, 0.65, 0.8438, 0.7, 0.875, 0.7, 0.875, 0.25, 0.8438, 0.25, 0.8438, 0.3, 0.875, 0.3, 0.875, 0.6, 0.8438, 0.6, 0.8437, 0.65, 0.875, 0.65, 0.875, 0.95, 0.8438, 0.95, 0.8594, 1.0, 0.875, 0.2, 0.8438, 0.2, 0.8438, 0.25, 0.875, 0.25, 0.875, 0.55, 0.8438, 0.55, 0.8438, 0.6, 0.875, 0.6, 0.875, 0.9, 0.8438, 0.9, 0.8438, 0.95, 0.875, 0.95, 0.875, 0.15, 0.8437, 0.15, 0.8438, 0.2, 0.875, 0.2, 0.875, 0.5, 0.8437, 0.5, 0.8438, 0.55, 0.875, 0.55, 0.875, 0.85, 0.8437, 0.85, 0.8438, 0.9, 0.875, 0.9, 0.875, 0.1, 0.8438, 0.1, 0.8437, 0.15, 0.875, 0.15, 0.875, 0.45, 0.8438, 0.45, 0.8437, 0.5, 0.875, 0.5, 0.875, 0.8, 0.8438, 0.8, 0.8437, 0.85, 0.875, 0.85, 0.875, 0.05, 0.8438, 0.05, 0.8438, 0.1, 0.875, 0.1, 0.875, 0.4, 0.8438, 0.4, 0.8438, 0.45, 0.875, 0.45, 0.8438, 0.95, 0.8125, 0.95, 0.8281, 1.0, 0.8438, 0.2, 0.8125, 0.2, 0.8125, 0.25, 0.8438, 0.25, 0.8438, 0.55, 0.8125, 0.55, 0.8125, 0.6, 0.8438, 0.6, 0.8438, 0.9, 0.8125, 0.9, 0.8125, 0.95, 0.8438, 0.95, 0.8437, 0.15, 0.8125, 0.15, 0.8125, 0.2, 0.8438, 0.2, 0.8437, 0.5, 0.8125, 0.5, 0.8125, 0.55, 0.8438, 0.55, 0.8437, 0.85, 0.8125, 0.85, 0.8125, 0.9, 0.8438, 0.9, 0.8438, 0.1, 0.8125, 0.1, 0.8125, 0.15, 0.8437, 0.15, 0.8438, 0.45, 0.8125, 0.45, 0.8125, 0.5, 0.8437, 0.5, 0.8438, 0.8, 0.8125, 0.8, 0.8125, 0.85, 0.8437, 0.85, 0.8438, 0.05, 0.8125, 0.05, 0.8125, 0.1, 0.8438, 0.1, 0.8438, 0.4, 0.8125, 0.4, 0.8125, 0.45, 0.8438, 0.45, 0.8438, 0.75, 0.8125, 0.75, 0.8125, 0.8, 0.8438, 0.8, 0.8281, 0.0, 0.8125, 0.05, 0.8438, 0.05, 0.8437, 0.35, 0.8125, 0.35, 0.8125, 0.4, 0.8438, 0.4, 0.8438, 0.7, 0.8125, 0.7, 0.8125, 0.75, 0.8438, 0.75, 0.8438, 0.3, 0.8125, 0.3, 0.8125, 0.35, 0.8437, 0.35, 0.8437, 0.65, 0.8125, 0.65, 0.8125, 0.7, 0.8438, 0.7, 0.8438, 0.25, 0.8125, 0.25, 0.8125, 0.3, 0.8438, 0.3, 0.8438, 0.6, 0.8125, 0.6, 0.8125, 0.65, 0.8437, 0.65, 0.8125, 0.4, 0.7812, 0.4, 0.7812, 0.45, 0.8125, 0.45, 0.8125, 0.75, 0.7812, 0.75, 0.7812, 0.8, 0.8125, 0.8, 0.7969, 0.0, 0.7812, 0.05, 0.8125, 0.05, 0.8125, 0.35, 0.7812, 0.35, 0.7812, 0.4, 0.8125, 0.4, 0.8125, 0.7, 0.7812, 0.7, 0.7812, 0.75, 0.8125, 0.75, 0.8125, 0.3, 0.7812, 0.3, 0.7812, 0.35, 0.8125, 0.35, 0.8125, 0.65, 0.7812, 0.65, 0.7812, 0.7, 0.8125, 0.7, 0.8125, 0.25, 0.7812, 0.25, 0.7812, 0.3, 0.8125, 0.3, 0.8125, 0.6, 0.7812, 0.6, 0.7812, 0.65, 0.8125, 0.65, 0.8125, 0.95, 0.7812, 0.95, 0.7969, 1.0, 0.8125, 0.2, 0.7812, 0.2, 0.7812, 0.25, 0.8125, 0.25, 0.8125, 0.55, 0.7812, 0.55, 0.7812, 0.6, 0.8125, 0.6, 0.8125, 0.9, 0.7812, 0.9, 0.7812, 0.95, 0.8125, 0.95, 0.8125, 0.15, 0.7812, 0.15, 0.7812, 0.2, 0.8125, 0.2, 0.8125, 0.5, 0.7812, 0.5, 0.7812, 0.55, 0.8125, 0.55, 0.8125, 0.85, 0.7812, 0.85, 0.7812, 0.9, 0.8125, 0.9, 0.8125, 0.1, 0.7812, 0.1, 0.7812, 0.15, 0.8125, 0.15, 0.8125, 0.45, 0.7812, 0.45, 0.7812, 0.5, 0.8125, 0.5, 0.8125, 0.8, 0.7812, 0.8, 0.7812, 0.85, 0.8125, 0.85, 0.8125, 0.05, 0.7812, 0.05, 0.7812, 0.1, 0.8125, 0.1, 0.7812, 0.6, 0.75, 0.6, 0.75, 0.65, 0.7812, 0.65, 0.7812, 0.95, 0.75, 0.95, 0.7656, 1.0, 0.7812, 0.2, 0.75, 0.2, 0.75, 0.25, 0.7812, 0.25, 0.7812, 0.55, 0.75, 0.55, 0.75, 0.6, 0.7812, 0.6, 0.7812, 0.9, 0.75, 0.9, 0.75, 0.95, 0.7812, 0.95, 0.7812, 0.15, 0.75, 0.15, 0.75, 0.2, 0.7812, 0.2, 0.7812, 0.5, 0.75, 0.5, 0.75, 0.55, 0.7812, 0.55, 0.7812, 0.85, 0.75, 0.85, 0.75, 0.9, 0.7812, 0.9, 0.7812, 0.1, 0.75, 0.1, 0.75, 0.15, 0.7812, 0.15, 0.7812, 0.45, 0.75, 0.45, 0.75, 0.5, 0.7812, 0.5, 0.7812, 0.8, 0.75, 0.8, 0.75, 0.85, 0.7812, 0.85, 0.7812, 0.05, 0.75, 0.05, 0.75, 0.1, 0.7812, 0.1, 0.7812, 0.4, 0.75, 0.4, 0.75, 0.45, 0.7812, 0.45, 0.7812, 0.75, 0.75, 0.75, 0.75, 0.8, 0.7812, 0.8, 0.7656, 0.0, 0.75, 0.05, 0.7812, 0.05, 0.7812, 0.35, 0.75, 0.35, 0.75, 0.4, 0.7812, 0.4, 0.7812, 0.7, 0.75, 0.7, 0.75, 0.75, 0.7812, 0.75, 0.7812, 0.3, 0.75, 0.3, 0.75, 0.35, 0.7812, 0.35, 0.7812, 0.65, 0.75, 0.65, 0.75, 0.7, 0.7812, 0.7, 0.7812, 0.25, 0.75, 0.25, 0.75, 0.3, 0.7812, 0.3])
me_sphere.use_remesh_fix_poles = True
me_sphere.use_remesh_preserve_attributes = False
me_sphere.update()

# ---- objects
ob_sphere = bpy.data.objects.new('Sphere', me_sphere)

# ---- transforms, parenting, visibility, modifiers, constraints
ob_sphere.location = (0.0, 0.0, 0.0)

# ---- collection membership
col_collection.objects.link(ob_sphere)

# ---- scene / render settings (as saved in the file)
scene.frame_start = 1; scene.frame_end = 250; scene.frame_set(1)
scene.render.engine = 'BLENDER_EEVEE_NEXT'
scene.cycles.sampling_pattern = 'TABULATED_SOBOL'
scene.cycles.use_light_tree = False
scene.view_settings.view_transform = 'Filmic'
bpy.context.view_layer.update()

# ---- added for rendering (the .blend has no active camera and no usable light): camera, sun
cam_auto = bpy.data.cameras.new('AutoCamera')
cam_auto.lens = 50.0
cam_auto.sensor_width = 36.0
cam_auto.clip_end = 1000.0
ob_auto_camera = bpy.data.objects.new('AutoCamera', cam_auto)
scene.collection.objects.link(ob_auto_camera)
ob_auto_camera.location = (3.20507, -3.84609, 2.56406)
ob_auto_camera.rotation_euler = (1.09748, -7.21219e-08, 0.694738)
scene.camera = ob_auto_camera
light_auto_sun = bpy.data.lights.new('AutoSun', 'SUN')
light_auto_sun.energy = 3.0
light_auto_sun.angle = 0.0523599
ob_auto_sun = bpy.data.objects.new('AutoSun', light_auto_sun)
scene.collection.objects.link(ob_auto_sun)
ob_auto_sun.rotation_euler = (0.872665, 0.174533, 0.523599)
bpy.context.view_layer.update()
